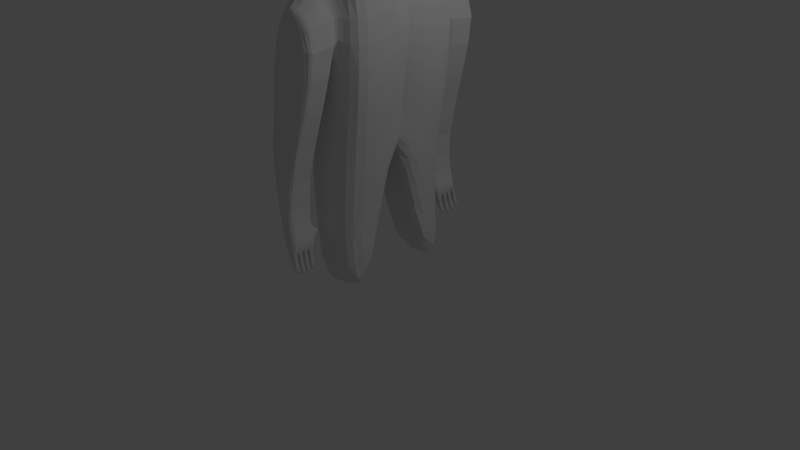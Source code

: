 # Source: Gubbe.blend  (saved by Blender 2.76.0; exported with 4.5.12 LTS)
import bpy
from mathutils import Matrix  # noqa: F401  (used for matrix-valued properties, if any)

bpy.ops.wm.read_factory_settings(use_empty=True)
scene = bpy.context.scene
scene.name = 'Scene'

# ---- collections
col_collection_1 = bpy.data.collections.new('Collection 1'); scene.collection.children.link(col_collection_1)

# ---- world
world_world = bpy.data.worlds.new('World'); scene.world = world_world
world_world.color = (0.05088, 0.05088, 0.05088)
world_world.use_sun_shadow = False
world_world.sun_shadow_jitter_overblur = 0.0
world_world.cycles.sampling_method = 'MANUAL'
world_world.cycles.sample_map_resolution = 256

# ---- cameras
cam_camera = bpy.data.cameras.new('Camera')
cam_camera.clip_end = 100.0
cam_camera.lens = 35.0
cam_camera.sensor_width = 32.0
cam_camera.sensor_height = 18.0
cam_camera.ortho_scale = 7.314
cam_camera.dof.focus_distance = 0.0
cam_camera.dof.aperture_fstop = 128.0

# ---- lights
light_lamp = bpy.data.lights.new('Lamp', 'POINT')
light_lamp.transmission_factor = 0.0
light_lamp.cutoff_distance = 30.0
light_lamp.energy = 100.0
light_lamp.shadow_buffer_clip_start = 1.001
light_lamp.shadow_soft_size = 0.1
light_lamp.shadow_maximum_resolution = 0.006
light_lamp.use_absolute_resolution = True
light_lamp.cycles.use_multiple_importance_sampling = False

# ---- meshes
me_sphere = bpy.data.meshes.new('Sphere')
me_sphere.from_pydata([(-0.1951, 0.0, 0.9808), (-0.3827, 0.0, 0.9239), (-0.5556, 0.0, 0.8315), (-0.7071, 0.0, 0.7071), (-0.8315, 0.0, 0.5556), (-0.9239, 0.0, 0.3827), (-0.9808, 0.0, 0.1951), (-1.0, 0.0, 7.55e-08), (-0.9808, 0.0, -0.1951), (-0.9239, 0.0, -0.3827), (-0.8315, 0.0, -0.5556), (-0.7071, 0.0, -0.7071), (-0.5556, 0.0, -0.8315), (-0.3827, 0.0, -0.9239), (-0.1951, 0.0, -0.9808), (-0.1913, 0.03806, 0.9808), (-0.3753, 0.07466, 0.9239), (-0.5449, 0.1084, 0.8315), (-0.6935, 0.1379, 0.7071), (-0.8155, 0.1622, 0.5556), (-0.9061, 0.1802, 0.3827), (-0.9619, 0.1913, 0.1951), (-0.9808, 0.1951, 7.55e-08), (-0.9619, 0.1913, -0.1951), (-0.9061, 0.1802, -0.3827), (-0.8155, 0.1622, -0.5556), (-0.6935, 0.1379, -0.7071), (-0.5449, 0.1084, -0.8315), (-0.3753, 0.07466, -0.9239), (-0.1913, 0.03806, -0.9808), (-0.1802, 0.07466, 0.9808), (-0.3536, 0.1464, 0.9239), (-0.5133, 0.2126, 0.8315), (-0.6533, 0.2706, 0.7071), (-0.7682, 0.3182, 0.5556), (-0.8536, 0.3536, 0.3827), (-0.9061, 0.3753, 0.1951), (-0.9239, 0.3827, 7.55e-08), (-0.9061, 0.3753, -0.1951), (-0.8536, 0.3536, -0.3827), (-0.7682, 0.3182, -0.5556), (-0.6533, 0.2706, -0.7071), (-0.5133, 0.2126, -0.8315), (-0.3536, 0.1464, -0.9239), (-0.1802, 0.07466, -0.9808), (-0.1622, 0.1084, 0.9808), (-0.3182, 0.2126, 0.9239), (-0.4619, 0.3087, 0.8315), (-0.5879, 0.3928, 0.7071), (-0.6913, 0.4619, 0.5556), (-0.7682, 0.5133, 0.3827), (-0.8155, 0.5449, 0.1951), (-0.8315, 0.5556, 7.55e-08), (-0.8155, 0.5449, -0.1951), (-0.7682, 0.5133, -0.3827), (-0.6913, 0.4619, -0.5556), (-0.5879, 0.3928, -0.7071), (-0.4619, 0.3087, -0.8315), (-0.3182, 0.2126, -0.9239), (-0.1622, 0.1084, -0.9808), (-0.1379, 0.1379, 0.9808), (-0.2706, 0.2706, 0.9239), (-0.3928, 0.3928, 0.8315), (-0.5, 0.5, 0.7071), (-0.5879, 0.5879, 0.5556), (-0.6533, 0.6533, 0.3827), (-0.6935, 0.6935, 0.1951), (-0.7071, 0.7071, 7.55e-08), (-0.6935, 0.6935, -0.1951), (-0.6533, 0.6533, -0.3827), (-0.5879, 0.5879, -0.5556), (-0.5, 0.5, -0.7071), (-0.3928, 0.3928, -0.8315), (-0.2706, 0.2706, -0.9239), (-0.1379, 0.1379, -0.9808), (-0.1084, 0.1622, 0.9808), (-0.2126, 0.3182, 0.9239), (-0.3087, 0.4619, 0.8315), (-0.3928, 0.5879, 0.7071), (-0.4619, 0.6913, 0.5556), (-0.5133, 0.7682, 0.3827), (-0.5449, 0.8155, 0.1951), (-0.5556, 0.8315, 7.55e-08), (-0.5449, 0.8155, -0.1951), (-0.5133, 0.7682, -0.3827), (-0.4619, 0.6913, -0.5556), (-0.3928, 0.5879, -0.7071), (-0.3087, 0.4619, -0.8315), (-0.2126, 0.3182, -0.9239), (-0.1084, 0.1622, -0.9808), (-0.07466, 0.1802, 0.9808), (-0.1464, 0.3536, 0.9239), (-0.2126, 0.5133, 0.8315), (-0.2706, 0.6533, 0.7071), (-0.3182, 0.7682, 0.5556), (-0.3536, 0.8536, 0.3827), (-0.3753, 0.9061, 0.1951), (-0.3827, 0.9239, 7.55e-08), (-0.3753, 0.9061, -0.1951), (-0.3536, 0.8536, -0.3827), (-0.3182, 0.7682, -0.5556), (-0.2706, 0.6533, -0.7071), (-0.2126, 0.5133, -0.8315), (-0.1464, 0.3536, -0.9239), (-0.07466, 0.1802, -0.9808), (-0.03806, 0.1913, 0.9808), (-0.07466, 0.3753, 0.9239), (-0.1084, 0.5449, 0.8315), (-0.1379, 0.6935, 0.7071), (-0.1622, 0.8155, 0.5556), (-0.1802, 0.9061, 0.3827), (-0.1913, 0.9619, 0.1951), (-0.1951, 0.9808, 7.55e-08), (-0.1913, 0.9619, -0.1951), (-0.1802, 0.9061, -0.3827), (-0.1622, 0.8155, -0.5556), (-0.1379, 0.6935, -0.7071), (-0.1084, 0.5449, -0.8315), (-0.07466, 0.3753, -0.9239), (-0.03806, 0.1913, -0.9808), (3.266e-07, 0.1951, 0.9808), (3.192e-07, 0.3827, 0.9239), (3.117e-07, 0.5556, 0.8315), (3.192e-07, 0.7071, 0.7071), (3.341e-07, 0.8315, 0.5556), (2.745e-07, 0.9239, 0.3827), (3.937e-07, 0.9808, 0.1951), (3.788e-07, 1.0, 7.55e-08), (3.937e-07, 0.9808, -0.1951), (2.298e-07, 0.9239, -0.3827), (3.341e-07, 0.8315, -0.5556), (3.192e-07, 0.7071, -0.7071), (3.415e-07, 0.5556, -0.8315), (3.043e-07, 0.3827, -0.9239), (3.08e-07, 0.1951, -0.9808), (0.03806, 0.1913, 0.9808), (0.07466, 0.3753, 0.9239), (0.1084, 0.5449, 0.8315), (0.138, 0.6935, 0.7071), (0.1622, 0.8155, 0.5556), (0.1802, 0.9061, 0.3827), (0.1913, 0.9619, 0.1951), (0.1951, 0.9808, 7.55e-08), (0.1913, 0.9619, -0.1951), (0.1802, 0.9061, -0.3827), (0.1622, 0.8155, -0.5556), (0.138, 0.6935, -0.7071), (0.1084, 0.5449, -0.8315), (0.07466, 0.3753, -0.9239), (0.03806, 0.1913, -0.9808), (0.07466, 0.1802, 0.9808), (0.1464, 0.3536, 0.9239), (0.2126, 0.5133, 0.8315), (0.2706, 0.6533, 0.7071), (0.3182, 0.7682, 0.5556), (0.3536, 0.8536, 0.3827), (0.3753, 0.9061, 0.1951), (0.3827, 0.9239, 7.55e-08), (0.3753, 0.9061, -0.1951), (0.3536, 0.8536, -0.3827), (0.3182, 0.7682, -0.5556), (0.2706, 0.6533, -0.7071), (0.2126, 0.5133, -0.8315), (0.1464, 0.3536, -0.9239), (0.07466, 0.1802, -0.9808), (0.1084, 0.1622, 0.9808), (0.2126, 0.3182, 0.9239), (0.3087, 0.4619, 0.8315), (0.3928, 0.5879, 0.7071), (0.4619, 0.6913, 0.5556), (0.5133, 0.7682, 0.3827), (0.5449, 0.8155, 0.1951), (0.5556, 0.8315, 7.55e-08), (0.5449, 0.8155, -0.1951), (0.5133, 0.7682, -0.3827), (0.4619, 0.6913, -0.5556), (0.3928, 0.5879, -0.7071), (0.3087, 0.4619, -0.8315), (0.2126, 0.3182, -0.9239), (0.1084, 0.1622, -0.9808), (0.138, 0.1379, 0.9808), (0.2706, 0.2706, 0.9239), (0.3928, 0.3928, 0.8315), (0.5, 0.5, 0.7071), (0.5879, 0.5879, 0.5556), (0.6533, 0.6533, 0.3827), (0.6935, 0.6935, 0.1951), (0.7071, 0.7071, 7.55e-08), (0.6935, 0.6935, -0.1951), (0.6533, 0.6533, -0.3827), (0.5879, 0.5879, -0.5556), (0.5, 0.5, -0.7071), (0.3928, 0.3928, -0.8315), (0.2706, 0.2706, -0.9239), (0.138, 0.1379, -0.9808), (0.1622, 0.1084, 0.9808), (0.3182, 0.2126, 0.9239), (0.4619, 0.3087, 0.8315), (0.5879, 0.3928, 0.7071), (0.6913, 0.4619, 0.5556), (0.7682, 0.5133, 0.3827), (0.8155, 0.5449, 0.1951), (0.8315, 0.5556, 7.55e-08), (0.8155, 0.5449, -0.1951), (0.7682, 0.5133, -0.3827), (0.6913, 0.4619, -0.5556), (0.5879, 0.3928, -0.7071), (0.4619, 0.3087, -0.8315), (0.3182, 0.2126, -0.9239), (0.1622, 0.1084, -0.9808), (0.1802, 0.07466, 0.9808), (0.3536, 0.1464, 0.9239), (0.5133, 0.2126, 0.8315), (0.6533, 0.2706, 0.7071), (0.7682, 0.3182, 0.5556), (0.8536, 0.3536, 0.3827), (0.9061, 0.3753, 0.1951), (0.9239, 0.3827, 7.55e-08), (0.9061, 0.3753, -0.1951), (0.8536, 0.3536, -0.3827), (0.7682, 0.3182, -0.5556), (0.6533, 0.2706, -0.7071), (0.5133, 0.2126, -0.8315), (0.3536, 0.1464, -0.9239), (0.1802, 0.07466, -0.9808), (0.1913, 0.03806, 0.9808), (0.3753, 0.07466, 0.9239), (0.5449, 0.1084, 0.8315), (0.6935, 0.1379, 0.7071), (0.8155, 0.1622, 0.5556), (0.9061, 0.1802, 0.3827), (0.9619, 0.1913, 0.1951), (0.9808, 0.1951, 7.55e-08), (0.9619, 0.1913, -0.1951), (0.9061, 0.1802, -0.3827), (0.8155, 0.1622, -0.5556), (0.6935, 0.1379, -0.7071), (0.5449, 0.1084, -0.8315), (0.3753, 0.07466, -0.9239), (0.1913, 0.03806, -0.9808), (0.1951, -7.212e-09, 0.9808), (0.3827, 4.122e-08, 0.9239), (0.5556, 2.632e-08, 0.8315), (0.7071, -2.584e-08, 0.7071), (0.8315, -8.544e-08, 0.5556), (0.9239, 6.357e-08, 0.3827), (0.9808, -8.544e-08, 0.1951), (1.0, -1.003e-07, 7.55e-08), (0.9808, -8.544e-08, -0.1951), (0.9239, 6.357e-08, -0.3827), (0.8315, -8.544e-08, -0.5556), (0.7071, -2.584e-08, -0.7071), (0.5556, -1.094e-08, -0.8315), (0.3827, 3.964e-09, -0.9239), (0.1951, 3.964e-09, -0.9808), (3.258e-07, 0.0, -1.0), (0.1913, -0.03806, 0.9808), (0.3753, -0.07466, 0.9239), (0.5449, -0.1084, 0.8315), (0.6935, -0.1379, 0.7071), (0.8155, -0.1622, 0.5556), (0.9061, -0.1802, 0.3827), (0.9619, -0.1913, 0.1951), (0.9808, -0.1951, 7.55e-08), (0.9619, -0.1913, -0.1951), (0.9061, -0.1802, -0.3827), (0.8155, -0.1622, -0.5556), (0.6935, -0.1379, -0.7071), (0.5449, -0.1084, -0.8315), (0.3753, -0.07466, -0.9239), (0.1913, -0.03806, -0.9808), (0.1802, -0.07466, 0.9808), (0.3536, -0.1464, 0.9239), (0.5133, -0.2126, 0.8315), (0.6533, -0.2706, 0.7071), (0.7682, -0.3182, 0.5556), (0.8536, -0.3536, 0.3827), (0.9061, -0.3753, 0.1951), (0.9239, -0.3827, 7.55e-08), (0.9061, -0.3753, -0.1951), (0.8536, -0.3536, -0.3827), (0.7682, -0.3182, -0.5556), (0.6533, -0.2706, -0.7071), (0.5133, -0.2126, -0.8315), (0.3536, -0.1464, -0.9239), (0.1802, -0.07466, -0.9808), (0.1622, -0.1084, 0.9808), (0.3182, -0.2126, 0.9239), (0.4619, -0.3087, 0.8315), (0.5879, -0.3928, 0.7071), (0.6913, -0.4619, 0.5556), (0.7682, -0.5133, 0.3827), (0.8155, -0.5449, 0.1951), (0.8315, -0.5556, 7.55e-08), (0.8155, -0.5449, -0.1951), (0.7682, -0.5133, -0.3827), (0.6913, -0.4619, -0.5556), (0.5879, -0.3928, -0.7071), (0.4619, -0.3087, -0.8315), (0.3182, -0.2126, -0.9239), (0.1622, -0.1084, -0.9808), (0.138, -0.1379, 0.9808), (0.2706, -0.2706, 0.9239), (0.3928, -0.3928, 0.8315), (0.5, -0.5, 0.7071), (0.5879, -0.5879, 0.5556), (0.6533, -0.6533, 0.3827), (0.6935, -0.6935, 0.1951), (0.7071, -0.7071, 7.55e-08), (0.6935, -0.6935, -0.1951), (0.6533, -0.6533, -0.3827), (0.5879, -0.5879, -0.5556), (0.5, -0.5, -0.7071), (0.3928, -0.3928, -0.8315), (0.2706, -0.2706, -0.9239), (0.1379, -0.1379, -0.9808), (0.1084, -0.1622, 0.9808), (0.2126, -0.3182, 0.9239), (0.3087, -0.4619, 0.8315), (0.3928, -0.5879, 0.7071), (0.4619, -0.6913, 0.5556), (0.5133, -0.7682, 0.3827), (0.5449, -0.8155, 0.1951), (0.5556, -0.8315, 7.55e-08), (0.5449, -0.8155, -0.1951), (0.5133, -0.7682, -0.3827), (0.4619, -0.6913, -0.5556), (0.3928, -0.5879, -0.7071), (0.3087, -0.4619, -0.8315), (0.2126, -0.3182, -0.9239), (0.1084, -0.1622, -0.9808), (0.07466, -0.1802, 0.9808), (0.1464, -0.3536, 0.9239), (0.2126, -0.5133, 0.8315), (0.2706, -0.6533, 0.7071), (0.3182, -0.7682, 0.5556), (0.3536, -0.8536, 0.3827), (0.3753, -0.9061, 0.1951), (0.3827, -0.9239, 7.55e-08), (0.3753, -0.9061, -0.1951), (0.3536, -0.8536, -0.3827), (0.3182, -0.7682, -0.5556), (0.2706, -0.6533, -0.7071), (0.2126, -0.5133, -0.8315), (0.1464, -0.3536, -0.9239), (0.07466, -0.1802, -0.9808), (0.03806, -0.1913, 0.9808), (0.07466, -0.3753, 0.9239), (0.1084, -0.5449, 0.8315), (0.1379, -0.6935, 0.7071), (0.1622, -0.8155, 0.5556), (0.1802, -0.9061, 0.3827), (0.1913, -0.9619, 0.1951), (0.1951, -0.9808, 7.55e-08), (0.1913, -0.9619, -0.1951), (0.1802, -0.9061, -0.3827), (0.1622, -0.8155, -0.5556), (0.1379, -0.6935, -0.7071), (0.1084, -0.5449, -0.8315), (0.07466, -0.3753, -0.9239), (0.03806, -0.1913, -0.9808), (3.117e-07, -0.1951, 0.9808), (2.819e-07, -0.3827, 0.9239), (2.819e-07, -0.5556, 0.8315), (1.851e-07, -0.7071, 0.7071), (1.404e-07, -0.8315, 0.5556), (3.192e-07, -0.9239, 0.3827), (9.567e-08, -0.9808, 0.1951), (1.404e-07, -1.0, 7.55e-08), (9.567e-08, -0.9808, -0.1951), (3.192e-07, -0.9239, -0.3827), (1.404e-07, -0.8315, -0.5556), (1.851e-07, -0.7071, -0.7071), (2.596e-07, -0.5556, -0.8315), (2.521e-07, -0.3827, -0.9239), (3.155e-07, -0.1951, -0.9808), (-0.03806, -0.1913, 0.9808), (-0.07466, -0.3753, 0.9239), (-0.1084, -0.5449, 0.8315), (-0.1379, -0.6935, 0.7071), (-0.1622, -0.8155, 0.5556), (-0.1802, -0.9061, 0.3827), (-0.1913, -0.9619, 0.1951), (-0.1951, -0.9808, 7.55e-08), (-0.1913, -0.9619, -0.1951), (-0.1802, -0.9061, -0.3827), (-0.1622, -0.8155, -0.5556), (-0.1379, -0.6935, -0.7071), (-0.1084, -0.5449, -0.8315), (-0.07466, -0.3753, -0.9239), (-0.03806, -0.1913, -0.9808), (-0.07466, -0.1802, 0.9808), (-0.1464, -0.3536, 0.9239), (-0.2126, -0.5133, 0.8315), (-0.2706, -0.6533, 0.7071), (-0.3182, -0.7682, 0.5556), (-0.3536, -0.8536, 0.3827), (-0.3753, -0.9061, 0.1951), (-0.3827, -0.9239, 7.55e-08), (-0.3753, -0.9061, -0.1951), (-0.3536, -0.8536, -0.3827), (-0.3182, -0.7682, -0.5556), (-0.2706, -0.6533, -0.7071), (-0.2126, -0.5133, -0.8315), (-0.1464, -0.3536, -0.9239), (-0.07466, -0.1802, -0.9808), (-0.1084, -0.1622, 0.9808), (-0.2126, -0.3182, 0.9239), (-0.3087, -0.4619, 0.8315), (-0.3928, -0.5879, 0.7071), (-0.4619, -0.6913, 0.5556), (-0.5133, -0.7682, 0.3827), (-0.5449, -0.8155, 0.1951), (-0.5556, -0.8315, 7.55e-08), (-0.5449, -0.8155, -0.1951), (-0.5133, -0.7682, -0.3827), (-0.4619, -0.6913, -0.5556), (-0.3928, -0.5879, -0.7071), (-0.3087, -0.4619, -0.8315), (-0.2126, -0.3182, -0.9239), (-0.1084, -0.1622, -0.9808), (-0.1379, -0.1379, 0.9808), (-0.2706, -0.2706, 0.9239), (-0.3928, -0.3928, 0.8315), (-0.5, -0.5, 0.7071), (-0.5879, -0.5879, 0.5556), (-0.6533, -0.6533, 0.3827), (-0.6935, -0.6935, 0.1951), (-0.7071, -0.7071, 7.55e-08), (-0.6935, -0.6935, -0.1951), (-0.6533, -0.6533, -0.3827), (-0.5879, -0.5879, -0.5556), (-0.5, -0.5, -0.7071), (-0.3928, -0.3928, -0.8315), (-0.2706, -0.2706, -0.9239), (-0.1379, -0.1379, -0.9808), (-0.1622, -0.1084, 0.9808), (-0.3182, -0.2126, 0.9239), (-0.4619, -0.3087, 0.8315), (-0.5879, -0.3928, 0.7071), (-0.6913, -0.4619, 0.5556), (-0.7682, -0.5133, 0.3827), (-0.8155, -0.5449, 0.1951), (-0.8315, -0.5556, 7.55e-08), (-0.8155, -0.5449, -0.1951), (-0.7682, -0.5133, -0.3827), (-0.6913, -0.4619, -0.5556), (-0.5879, -0.3928, -0.7071), (-0.4619, -0.3087, -0.8315), (-0.3182, -0.2126, -0.9239), (-0.1622, -0.1084, -0.9808), (2.48e-08, -1.247e-07, 1.0), (-0.1802, -0.07466, 0.9808), (-0.3536, -0.1464, 0.9239), (-0.5133, -0.2126, 0.8315), (-0.6533, -0.2706, 0.7071), (-0.7682, -0.3182, 0.5556), (-0.8536, -0.3536, 0.3827), (-0.9061, -0.3753, 0.1951), (-0.9239, -0.3827, 7.55e-08), (-0.9061, -0.3753, -0.1951), (-0.8536, -0.3536, -0.3827), (-0.7682, -0.3182, -0.5556), (-0.6533, -0.2706, -0.7071), (-0.5133, -0.2126, -0.8315), (-0.3536, -0.1464, -0.9239), (-0.1802, -0.07466, -0.9808), (-0.1913, -0.03806, 0.9808), (-0.3753, -0.07466, 0.9239), (-0.5449, -0.1084, 0.8315), (-0.6935, -0.1379, 0.7071), (-0.8155, -0.1622, 0.5556), (-0.9061, -0.1802, 0.3827), (-0.9619, -0.1913, 0.1951), (-0.9808, -0.1951, 7.55e-08), (-0.9619, -0.1913, -0.1951), (-0.9061, -0.1802, -0.3827), (-0.8155, -0.1622, -0.5556), (-0.6935, -0.1379, -0.7071), (-0.5449, -0.1084, -0.8315), (-0.3753, -0.07466, -0.9239), (-0.1913, -0.03806, -0.9808)], [], [(4, 3, 18, 19), (12, 11, 26, 27), (5, 4, 19, 20), (13, 12, 27, 28), (6, 5, 20, 21), (14, 13, 28, 29), (7, 6, 21, 22), (8, 7, 22, 23), (1, 0, 15, 16), (9, 8, 23, 24), (2, 1, 16, 17), (10, 9, 24, 25), (3, 2, 17, 18), (11, 10, 25, 26), (25, 24, 39, 40), (18, 17, 32, 33), (26, 25, 40, 41), (19, 18, 33, 34), (27, 26, 41, 42), (20, 19, 34, 35), (28, 27, 42, 43), (21, 20, 35, 36), (29, 28, 43, 44), (22, 21, 36, 37), (23, 22, 37, 38), (16, 15, 30, 31), (24, 23, 38, 39), (17, 16, 31, 32), (44, 43, 58, 59), (37, 36, 51, 52), (38, 37, 52, 53), (31, 30, 45, 46), (39, 38, 53, 54), (32, 31, 46, 47), (40, 39, 54, 55), (33, 32, 47, 48), (41, 40, 55, 56), (34, 33, 48, 49), (42, 41, 56, 57), (35, 34, 49, 50), (43, 42, 57, 58), (36, 35, 50, 51), (56, 55, 70, 71), (49, 48, 63, 64), (57, 56, 71, 72), (50, 49, 64, 65), (58, 57, 72, 73), (51, 50, 65, 66), (59, 58, 73, 74), (52, 51, 66, 67), (53, 52, 67, 68), (46, 45, 60, 61), (54, 53, 68, 69), (47, 46, 61, 62), (55, 54, 69, 70), (48, 47, 62, 63), (68, 67, 82, 83), (61, 60, 75, 76), (69, 68, 83, 84), (62, 61, 76, 77), (70, 69, 84, 85), (63, 62, 77, 78), (71, 70, 85, 86), (64, 63, 78, 79), (72, 71, 86, 87), (65, 64, 79, 80), (73, 72, 87, 88), (66, 65, 80, 81), (74, 73, 88, 89), (67, 66, 81, 82), (79, 78, 93, 94), (87, 86, 101, 102), (80, 79, 94, 95), (88, 87, 102, 103), (81, 80, 95, 96), (89, 88, 103, 104), (82, 81, 96, 97), (83, 82, 97, 98), (76, 75, 90, 91), (84, 83, 98, 99), (77, 76, 91, 92), (85, 84, 99, 100), (78, 77, 92, 93), (86, 85, 100, 101), (98, 97, 112, 113), (91, 90, 105, 106), (99, 98, 113, 114), (92, 91, 106, 107), (100, 99, 114, 115), (93, 92, 107, 108), (101, 100, 115, 116), (94, 93, 108, 109), (102, 101, 116, 117), (95, 94, 109, 110), (103, 102, 117, 118), (96, 95, 110, 111), (104, 103, 118, 119), (97, 96, 111, 112), (117, 116, 131, 132), (110, 109, 124, 125), (118, 117, 132, 133), (111, 110, 125, 126), (119, 118, 133, 134), (112, 111, 126, 127), (113, 112, 127, 128), (106, 105, 120, 121), (114, 113, 128, 129), (107, 106, 121, 122), (115, 114, 129, 130), (108, 107, 122, 123), (116, 115, 130, 131), (109, 108, 123, 124), (121, 120, 135, 136), (129, 128, 143, 144), (122, 121, 136, 137), (130, 129, 144, 145), (123, 122, 137, 138), (131, 130, 145, 146), (124, 123, 138, 139), (132, 131, 146, 147), (125, 124, 139, 140), (133, 132, 147, 148), (126, 125, 140, 141), (134, 133, 148, 149), (127, 126, 141, 142), (128, 127, 142, 143), (140, 139, 154, 155), (148, 147, 162, 163), (141, 140, 155, 156), (149, 148, 163, 164), (142, 141, 156, 157), (143, 142, 157, 158), (136, 135, 150, 151), (144, 143, 158, 159), (137, 136, 151, 152), (145, 144, 159, 160), (138, 137, 152, 153), (146, 145, 160, 161), (139, 138, 153, 154), (147, 146, 161, 162), (159, 158, 173, 174), (152, 151, 166, 167), (160, 159, 174, 175), (153, 152, 167, 168), (161, 160, 175, 176), (154, 153, 168, 169), (162, 161, 176, 177), (155, 154, 169, 170), (163, 162, 177, 178), (156, 155, 170, 171), (164, 163, 178, 179), (157, 156, 171, 172), (158, 157, 172, 173), (151, 150, 165, 166), (178, 177, 192, 193), (171, 170, 185, 186), (179, 178, 193, 194), (172, 171, 186, 187), (173, 172, 187, 188), (166, 165, 180, 181), (174, 173, 188, 189), (167, 166, 181, 182), (175, 174, 189, 190), (168, 167, 182, 183), (176, 175, 190, 191), (169, 168, 183, 184), (177, 176, 191, 192), (170, 169, 184, 185), (190, 189, 204, 205), (183, 182, 197, 198), (191, 190, 205, 206), (184, 183, 198, 199), (192, 191, 206, 207), (185, 184, 199, 200), (193, 192, 207, 208), (186, 185, 200, 201), (194, 193, 208, 209), (187, 186, 201, 202), (188, 187, 202, 203), (181, 180, 195, 196), (189, 188, 203, 204), (182, 181, 196, 197), (209, 208, 223, 224), (202, 201, 216, 217), (203, 202, 217, 218), (196, 195, 210, 211), (204, 203, 218, 219), (197, 196, 211, 212), (205, 204, 219, 220), (198, 197, 212, 213), (206, 205, 220, 221), (199, 198, 213, 214), (207, 206, 221, 222), (200, 199, 214, 215), (208, 207, 222, 223), (201, 200, 215, 216), (213, 212, 227, 228), (221, 220, 235, 236), (214, 213, 228, 229), (222, 221, 236, 237), (215, 214, 229, 230), (223, 222, 237, 238), (216, 215, 230, 231), (224, 223, 238, 239), (217, 216, 231, 232), (218, 217, 232, 233), (211, 210, 225, 226), (219, 218, 233, 234), (212, 211, 226, 227), (220, 219, 234, 235), (232, 231, 246, 247), (233, 232, 247, 248), (226, 225, 240, 241), (234, 233, 248, 249), (227, 226, 241, 242), (235, 234, 249, 250), (228, 227, 242, 243), (236, 235, 250, 251), (229, 228, 243, 244), (237, 236, 251, 252), (230, 229, 244, 245), (238, 237, 252, 253), (231, 230, 245, 246), (239, 238, 253, 254), (251, 250, 266, 267), (244, 243, 259, 260), (252, 251, 267, 268), (245, 244, 260, 261), (253, 252, 268, 269), (246, 245, 261, 262), (254, 253, 269, 270), (247, 246, 262, 263), (248, 247, 263, 264), (241, 240, 256, 257), (249, 248, 264, 265), (242, 241, 257, 258), (250, 249, 265, 266), (243, 242, 258, 259), (264, 263, 278, 279), (257, 256, 271, 272), (265, 264, 279, 280), (258, 257, 272, 273), (266, 265, 280, 281), (259, 258, 273, 274), (267, 266, 281, 282), (260, 259, 274, 275), (268, 267, 282, 283), (261, 260, 275, 276), (269, 268, 283, 284), (262, 261, 276, 277), (270, 269, 284, 285), (263, 262, 277, 278), (275, 274, 289, 290), (283, 282, 297, 298), (276, 275, 290, 291), (284, 283, 298, 299), (277, 276, 291, 292), (285, 284, 299, 300), (278, 277, 292, 293), (279, 278, 293, 294), (272, 271, 286, 287), (280, 279, 294, 295), (273, 272, 287, 288), (281, 280, 295, 296), (274, 273, 288, 289), (282, 281, 296, 297), (294, 293, 308, 309), (287, 286, 301, 302), (295, 294, 309, 310), (288, 287, 302, 303), (296, 295, 310, 311), (289, 288, 303, 304), (297, 296, 311, 312), (290, 289, 304, 305), (298, 297, 312, 313), (291, 290, 305, 306), (299, 298, 313, 314), (292, 291, 306, 307), (300, 299, 314, 315), (293, 292, 307, 308), (313, 312, 327, 328), (306, 305, 320, 321), (314, 313, 328, 329), (307, 306, 321, 322), (315, 314, 329, 330), (308, 307, 322, 323), (309, 308, 323, 324), (302, 301, 316, 317), (310, 309, 324, 325), (303, 302, 317, 318), (311, 310, 325, 326), (304, 303, 318, 319), (312, 311, 326, 327), (305, 304, 319, 320), (325, 324, 339, 340), (318, 317, 332, 333), (326, 325, 340, 341), (319, 318, 333, 334), (327, 326, 341, 342), (320, 319, 334, 335), (328, 327, 342, 343), (321, 320, 335, 336), (329, 328, 343, 344), (322, 321, 336, 337), (330, 329, 344, 345), (323, 322, 337, 338), (324, 323, 338, 339), (317, 316, 331, 332), (344, 343, 358, 359), (337, 336, 351, 352), (345, 344, 359, 360), (338, 337, 352, 353), (339, 338, 353, 354), (332, 331, 346, 347), (340, 339, 354, 355), (333, 332, 347, 348), (341, 340, 355, 356), (334, 333, 348, 349), (342, 341, 356, 357), (335, 334, 349, 350), (343, 342, 357, 358), (336, 335, 350, 351), (348, 347, 362, 363), (356, 355, 370, 371), (349, 348, 363, 364), (357, 356, 371, 372), (350, 349, 364, 365), (358, 357, 372, 373), (351, 350, 365, 366), (359, 358, 373, 374), (352, 351, 366, 367), (360, 359, 374, 375), (353, 352, 367, 368), (354, 353, 368, 369), (347, 346, 361, 362), (355, 354, 369, 370), (367, 366, 381, 382), (375, 374, 389, 390), (368, 367, 382, 383), (369, 368, 383, 384), (362, 361, 376, 377), (370, 369, 384, 385), (363, 362, 377, 378), (371, 370, 385, 386), (364, 363, 378, 379), (372, 371, 386, 387), (365, 364, 379, 380), (373, 372, 387, 388), (366, 365, 380, 381), (374, 373, 388, 389), (386, 385, 400, 401), (379, 378, 393, 394), (387, 386, 401, 402), (380, 379, 394, 395), (388, 387, 402, 403), (381, 380, 395, 396), (389, 388, 403, 404), (382, 381, 396, 397), (390, 389, 404, 405), (383, 382, 397, 398), (384, 383, 398, 399), (377, 376, 391, 392), (385, 384, 399, 400), (378, 377, 392, 393), (405, 404, 419, 420), (398, 397, 412, 413), (399, 398, 413, 414), (392, 391, 406, 407), (400, 399, 414, 415), (393, 392, 407, 408), (401, 400, 415, 416), (394, 393, 408, 409), (402, 401, 416, 417), (395, 394, 409, 410), (403, 402, 417, 418), (396, 395, 410, 411), (404, 403, 418, 419), (397, 396, 411, 412), (409, 408, 423, 424), (417, 416, 431, 432), (410, 409, 424, 425), (418, 417, 432, 433), (411, 410, 425, 426), (419, 418, 433, 434), (412, 411, 426, 427), (420, 419, 434, 435), (413, 412, 427, 428), (414, 413, 428, 429), (407, 406, 421, 422), (415, 414, 429, 430), (408, 407, 422, 423), (416, 415, 430, 431), (428, 427, 442, 443), (429, 428, 443, 444), (422, 421, 436, 437), (430, 429, 444, 445), (423, 422, 437, 438), (431, 430, 445, 446), (424, 423, 438, 439), (432, 431, 446, 447), (425, 424, 439, 440), (433, 432, 447, 448), (426, 425, 440, 441), (434, 433, 448, 449), (427, 426, 441, 442), (435, 434, 449, 450), (447, 446, 462, 463), (440, 439, 455, 456), (448, 447, 463, 464), (441, 440, 456, 457), (449, 448, 464, 465), (442, 441, 457, 458), (450, 449, 465, 466), (443, 442, 458, 459), (444, 443, 459, 460), (437, 436, 452, 453), (445, 444, 460, 461), (438, 437, 453, 454), (446, 445, 461, 462), (439, 438, 454, 455), (460, 459, 474, 475), (453, 452, 467, 468), (461, 460, 475, 476), (454, 453, 468, 469), (462, 461, 476, 477), (455, 454, 469, 470), (463, 462, 477, 478), (456, 455, 470, 471), (464, 463, 478, 479), (457, 456, 471, 472), (465, 464, 479, 480), (458, 457, 472, 473), (466, 465, 480, 481), (459, 458, 473, 474), (0, 451, 15), (255, 14, 29), (15, 451, 30), (255, 29, 44), (30, 451, 45), (255, 44, 59), (45, 451, 60), (255, 59, 74), (60, 451, 75), (255, 74, 89), (75, 451, 90), (255, 89, 104), (90, 451, 105), (255, 104, 119), (105, 451, 120), (255, 119, 134), (120, 451, 135), (255, 134, 149), (135, 451, 150), (255, 149, 164), (150, 451, 165), (255, 164, 179), (165, 451, 180), (255, 179, 194), (180, 451, 195), (255, 194, 209), (195, 451, 210), (255, 209, 224), (210, 451, 225), (255, 224, 239), (225, 451, 240), (255, 239, 254), (240, 451, 256), (255, 254, 270), (256, 451, 271), (255, 270, 285), (271, 451, 286), (255, 285, 300), (286, 451, 301), (255, 300, 315), (301, 451, 316), (255, 315, 330), (316, 451, 331), (255, 330, 345), (331, 451, 346), (255, 345, 360), (346, 451, 361), (255, 360, 375), (361, 451, 376), (255, 375, 390), (376, 451, 391), (255, 390, 405), (391, 451, 406), (255, 405, 420), (406, 451, 421), (255, 420, 435), (421, 451, 436), (255, 435, 450), (436, 451, 452), (255, 450, 466), (255, 466, 481), (452, 451, 467), (479, 478, 11, 12), (472, 471, 4, 5), (480, 479, 12, 13), (473, 472, 5, 6), (481, 480, 13, 14), (474, 473, 6, 7), (467, 451, 0), (255, 481, 14), (475, 474, 7, 8), (468, 467, 0, 1), (476, 475, 8, 9), (469, 468, 1, 2), (477, 476, 9, 10), (470, 469, 2, 3), (478, 477, 10, 11), (471, 470, 3, 4)])
me_sphere.use_remesh_preserve_volume = False
me_sphere.use_remesh_preserve_attributes = False
me_sphere.use_mirror_vertex_groups = False
me_sphere.update()
me_cube_001 = bpy.data.meshes.new('Cube.001')
me_cube_001.from_pydata([(-0.09965, -2.892, 0.8878), (-0.4592, 0.7334, 0.9584), (0.4184, -2.87, 0.8511), (0.4028, 0.6981, 0.8524), (-0.237, -1.195, -0.1525), (0.4481, 0.7898, -0.0291), (0.3188, -1.258, -0.1345), (-0.4342, 0.4297, 0.9768), (0.5107, 0.2378, 0.8891), (0.5441, 0.3238, -0.00145), (-0.4845, 0.5001, -0.003953), (-0.2106, -1.593, 0.2295), (-0.4901, 0.7955, 0.2568), (0.4465, 0.8079, 0.2187), (0.3945, -1.734, 0.2241), (-0.4826, 0.4802, 0.2593), (0.5668, 0.297, 0.2427), (-0.1336, -2.706, 0.5919), (-0.4761, 0.7737, 0.6552), (0.4236, 0.7614, 0.5775), (0.4347, -2.695, 0.5797), (-0.4809, 0.452, 0.6501), (0.5554, 0.2589, 0.5841), (0.4107, -1.552, 0.8615), (-0.3298, -0.6263, -0.0228), (-0.2829, -1.43, 0.9141), (0.4565, -0.8195, -0.03625), (-0.3187, -0.8781, 0.1989), (0.4741, -1.041, 0.1621), (0.4797, -1.329, 0.5315), (-0.3375, -1.188, 0.5625), (-0.2514, 0.7813, 0.9948), (0.06294, -2.992, 0.9237), (-0.06386, -1.283, -0.1202), (-0.276, 0.9052, -0.05901), (-0.3011, 0.4039, 1.083), (-0.2796, 0.9127, 0.2197), (-0.01728, -1.825, 0.2233), (0.0686, -2.882, 0.5894), (-0.2619, 0.9153, 0.6427), (-0.08523, -1.497, 1.025), (-0.3782, -0.04638, 0.9686), (0.5559, -0.08227, -0.001209), (0.576, -0.1601, 0.2546), (0.5735, -0.2531, 0.5874), (0.5274, -0.2881, 0.895), (-0.4275, 0.1613, -0.004552), (-0.4257, 0.1019, 0.2692), (-0.4267, 0.005921, 0.6407), (-0.1497, -0.09552, 1.075), (0.1657, 0.7673, 0.9398), (0.1323, -1.294, -0.1112), (0.228, -1.891, 0.2235), (0.3022, -2.841, 0.5849), (0.2925, -2.963, 0.9007), (0.3922, 0.2618, 1.017), (0.1851, 0.9575, 0.1942), (0.1431, 0.9545, 0.6009), (0.2258, -1.555, 0.9986), (0.3141, -0.2223, 1.036), (0.2065, 0.152, 1.645), (0.05017, 0.1541, 1.658), (0.08155, 0.334, 1.635), (-0.02559, -0.2989, 1.699), (0.2267, -0.3338, 1.671), (0.1489, 0.3318, 1.629), (-0.1348, 0.6631, 1.131), (0.1142, 0.6264, 1.1), (0.3378, 0.2543, 1.099), (0.2368, -0.288, 1.138), (-0.1273, -0.2106, 1.172), (-0.2232, 0.3624, 1.16), (0.08946, -1.188, 1.688), (-0.17, -1.205, 1.725), (0.03964, -1.183, 1.247), (-0.1753, -1.188, 1.267), (0.0217, -1.936, 1.708), (-0.09646, -1.995, 1.747), (-0.009776, -1.934, 1.303), (-0.1187, -1.978, 1.323), (0.111, -2.419, 1.736), (0.03911, -2.456, 1.757), (0.06512, -2.413, 1.329), (0.009257, -2.437, 1.344), (0.04577, 0.3672, 1.605), (0.3127, 0.1717, 1.589), (-0.06078, 0.1743, 1.625), (0.1673, 0.3651, 1.593), (0.3434, -0.3527, 1.591), (-0.1717, -0.2815, 1.644), (0.1479, -1.178, 1.606), (-0.2455, -1.212, 1.654), (0.03796, -1.917, 1.642), (-0.1284, -1.999, 1.687), (0.1156, -2.42, 1.679), (0.02722, -2.463, 1.705), (0.1699, 0.3925, 1.535), (0.3538, -0.356, 1.526), (-0.2067, -0.2785, 1.583), (0.1424, -1.179, 1.561), (-0.249, -1.212, 1.608), (0.03368, -1.915, 1.601), (-0.1316, -1.995, 1.644), (0.114, -2.427, 1.635), (0.02621, -2.47, 1.66), (0.01573, 0.3938, 1.551), (0.3428, 0.1908, 1.521), (-0.1139, 0.1947, 1.569), (0.1619, 0.425, 1.47), (0.3476, -0.3561, 1.463), (-0.218, -0.2786, 1.521), (0.1371, -1.18, 1.501), (-0.2545, -1.212, 1.548), (0.03085, -1.913, 1.543), (-0.1373, -1.992, 1.586), (0.1108, -2.431, 1.579), (0.02386, -2.474, 1.604), (-0.006807, 0.428, 1.489), (0.344, 0.2032, 1.453), (-0.1384, 0.2148, 1.506), (0.1508, 0.4701, 1.404), (0.3419, -0.3553, 1.403), (-0.2256, -0.2779, 1.461), (0.1333, -1.182, 1.455), (-0.2582, -1.212, 1.503), (0.02859, -1.913, 1.5), (-0.1409, -1.992, 1.544), (0.1074, -2.435, 1.535), (0.02071, -2.477, 1.56), (-0.02921, 0.4797, 1.424), (0.3423, 0.2134, 1.388), (-0.1557, 0.2418, 1.443), (0.1384, 0.5181, 1.335), (0.3369, -0.3536, 1.339), (-0.2333, -0.275, 1.398), (0.1284, -1.183, 1.395), (-0.2629, -1.211, 1.442), (0.02552, -1.915, 1.442), (-0.1456, -1.992, 1.485), (0.1042, -2.439, 1.479), (0.01807, -2.48, 1.503), (-0.05453, 0.5401, 1.358), (0.3401, 0.2217, 1.319), (-0.1739, 0.2758, 1.377), (0.1267, 0.5538, 1.264), (0.3326, -0.3511, 1.273), (-0.2405, -0.2691, 1.332), (0.125, -1.183, 1.343), (-0.2661, -1.208, 1.39), (0.02294, -1.916, 1.394), (-0.1492, -1.993, 1.437), (0.1005, -2.441, 1.429), (0.01473, -2.482, 1.454), (-0.079, 0.5876, 1.289), (0.3374, 0.2287, 1.249), (-0.1921, 0.3063, 1.308), (0.1168, 0.5809, 1.188), (0.3213, -0.344, 1.2), (-0.2349, -0.2554, 1.257), (0.1169, -1.183, 1.276), (-0.2615, -1.202, 1.318), (0.02037, -1.919, 1.33), (-0.1531, -1.993, 1.369), (0.09518, -2.443, 1.363), (0.01202, -2.483, 1.387), (-0.1012, 0.6195, 1.216), (0.3357, 0.2375, 1.172), (-0.2074, 0.3305, 1.235), (-0.06887, -2.255, 1.304), (-0.0362, -2.22, 1.751), (0.05102, -2.179, 1.725), (0.02359, -2.21, 1.277), (0.07509, -2.168, 1.658), (-0.06885, -2.236, 1.703), (0.07183, -2.17, 1.612), (-0.07179, -2.239, 1.655), (0.0689, -2.174, 1.557), (-0.07472, -2.242, 1.601), (0.06655, -2.177, 1.512), (-0.07727, -2.245, 1.554), (0.06373, -2.181, 1.457), (-0.08006, -2.248, 1.501), (0.06117, -2.185, 1.406), (-0.08267, -2.253, 1.448), (0.05739, -2.19, 1.342), (-0.08507, -2.257, 1.385), (0.1495, -2.541, 1.738), (0.1045, -2.576, 1.76), (0.1474, -2.544, 1.694), (0.1019, -2.58, 1.715), (0.1275, -2.569, 1.428), (0.0822, -2.602, 1.447), (0.1251, -2.572, 1.382), (0.07969, -2.605, 1.402), (0.1404, -2.573, 1.536), (0.09562, -2.607, 1.556), (0.1381, -2.576, 1.496), (0.09349, -2.61, 1.516), (0.1488, -2.562, 1.636), (0.1046, -2.597, 1.657), (0.1465, -2.565, 1.596), (0.1025, -2.6, 1.616), (0.1766, -2.617, 1.736), (0.1554, -2.644, 1.752), (0.1746, -2.619, 1.705), (0.1536, -2.645, 1.72), (0.1797, -2.644, 1.636), (0.1584, -2.67, 1.651), (0.1779, -2.646, 1.607), (0.1567, -2.672, 1.622), (0.1717, -2.663, 1.537), (0.1497, -2.688, 1.551), (0.1699, -2.665, 1.508), (0.148, -2.69, 1.523), (0.1522, -2.649, 1.427), (0.1287, -2.673, 1.441), (0.1505, -2.651, 1.395), (0.1268, -2.675, 1.409), (-0.03661, -2.373, 1.306), (0.05404, -2.332, 1.282), (0.1119, -2.288, 1.667), (-0.04043, -2.358, 1.71), (0.1105, -2.291, 1.618), (-0.04438, -2.363, 1.66), (0.1075, -2.295, 1.565), (-0.04659, -2.366, 1.608), (0.1049, -2.299, 1.518), (-0.04894, -2.37, 1.56), (0.1022, -2.303, 1.464), (-0.05143, -2.373, 1.507), (0.09977, -2.306, 1.412), (-0.05412, -2.377, 1.454), (0.09494, -2.312, 1.348), (-0.05545, -2.381, 1.39), (-0.003457, -2.338, 1.754), (0.08082, -2.3, 1.731), (-0.0098, -2.273, 1.17), (-0.06749, -2.302, 1.189), (-0.05337, -2.349, 1.193), (0.003916, -2.322, 1.175), (0.3886, -2.32, 0.8814), (-0.3071, -1.039, -0.1407), (-0.2943, -1.239, 0.1444), (-0.2769, -1.875, 0.5717), (-0.223, -2.265, 0.9212), (0.4157, -1.138, -0.1326), (0.4492, -1.377, 0.1674), (0.4437, -1.998, 0.563), (-0.05115, -2.32, 1.031), (0.2219, -2.346, 1.01), (0.473, -0.8873, 0.8738), (-0.3746, -0.2072, -0.009284), (-0.3736, -0.3459, 0.2683), (-0.3742, -0.5716, 0.632), (-0.1036, -0.762, 1.04), (-0.325, -0.6992, 0.9508), (0.5189, -0.4263, -0.002737), (0.5425, -0.5718, 0.248), (0.5343, -0.7881, 0.5818), (0.267, -0.8534, 1.006), (-0.1087, -2.856, 0.7712), (-0.4563, 0.6146, 0.9761), (0.3171, 0.7448, 0.886), (0.4123, -2.689, 0.886), (-0.03537, -2.97, 0.9158), (-0.499, 0.8033, 0.0009472), (0.4525, 0.8209, -0.003077), (0.3511, -1.424, 0.04336), (0.232, -1.28, -0.1203), (-0.2901, -1.135, -0.1675), (-0.4066, 0.2109, 0.9732), (0.4633, 0.5043, 0.879), (0.5584, 0.1103, -0.0007495), (-0.5022, 0.6578, -0.009627), (-0.4844, 0.4926, 0.1094), (0.5445, 0.3115, -0.002862), (-0.3718, 0.4167, 1.043), (-0.2164, -1.34, 0.03754), (-0.4794, 0.7828, 0.4501), (0.4358, 0.7833, 0.3961), (0.4012, -2.243, 0.3967), (-0.4816, 0.4649, 0.4452), (0.5629, 0.2783, 0.4066), (0.5275, 0.5606, 0.227), (-0.2656, -1.411, 0.2127), (-0.5042, 0.6558, 0.2497), (-0.4166, 0.8766, 0.2533), (0.5801, 0.05544, 0.2516), (0.3254, -1.854, 0.2247), (-0.1752, -2.186, 0.3985), (-0.4755, 0.7632, 0.8458), (0.4121, 0.7404, 0.745), (0.4309, -2.833, 0.7451), (-0.4721, 0.443, 0.8464), (0.5427, 0.2435, 0.756), (0.3873, -2.801, 0.5812), (0.5741, -0.001111, 0.5866), (-0.3978, 0.8597, 0.6516), (-0.499, 0.6371, 0.6558), (-0.2178, -2.338, 0.5938), (0.5101, 0.5255, 0.5804), (0.4387, -1.211, 0.8635), (-0.3524, -0.4047, -0.01186), (-0.2625, -1.834, 0.9129), (0.43, -1.01, -0.08616), (-0.3473, -0.5949, 0.2562), (0.4567, -1.208, 0.1194), (0.4641, -1.614, 0.5391), (-0.3499, -0.893, 0.6143), (-0.3226, -1.336, 0.7629), (0.4546, -1.47, 0.716), (0.4809, -1.181, 0.3195), (-0.3287, -1.033, 0.3443), (-0.2069, -1.471, 0.9985), (-0.3219, -0.7123, 0.0863), (0.4687, -0.9075, 0.05649), (-0.3916, 0.7609, 0.9777), (0.1797, -2.978, 0.9149), (-0.1567, -1.242, -0.1308), (0.06442, 0.3517, 1.624), (-0.05584, 0.9362, 0.204), (-0.1266, -1.74, 0.2265), (-0.03608, -2.853, 0.5892), (-0.06577, 0.9515, 0.6242), (0.0739, -1.526, 1.019), (0.004767, -2.728, 1.015), (-0.266, 0.889, 0.8416), (0.08378, -3.046, 0.7767), (0.01635, -2.407, 0.3956), (-0.2642, 0.9219, 0.4366), (-0.08804, -1.127, 1.032), (-0.295, 0.9053, -0.003976), (-0.04585, -1.44, 0.07702), (-0.3012, 0.6001, 1.058), (-0.3529, -0.3533, 0.9628), (0.5409, -0.2578, -0.001788), (0.5624, -0.3634, 0.2539), (0.5601, -0.5124, 0.5869), (0.5316, -0.02575, 0.8937), (-0.4573, 0.3339, -0.002649), (-0.4538, 0.2975, 0.2655), (-0.4539, 0.243, 0.6446), (-0.26, 0.1827, 1.088), (0.08713, -0.2218, 1.064), (0.5697, -0.1198, 0.1179), (0.5771, -0.2074, 0.4139), (0.5618, -0.2836, 0.7581), (-0.417, -0.02567, 0.83), (-0.4273, 0.05284, 0.4463), (-0.295, -0.06709, 1.041), (-0.4251, 0.1388, 0.121), (-0.05893, 0.8379, 0.9605), (0.03269, -1.301, -0.1144), (0.1076, -1.871, 0.2223), (0.1882, -2.86, 0.5877), (0.376, -2.927, 0.8795), (0.3323, 0.9219, -0.06003), (0.4539, 0.2481, 0.9673), (0.3296, 0.9292, 0.1977), (0.3002, 0.8965, 0.5838), (0.3388, -1.57, 0.9532), (0.4513, -0.2676, 0.9784), (0.243, -1.199, 1.0), (0.309, 0.5206, 0.9911), (0.1776, -1.472, 0.0763), (0.4011, 0.01416, 1.028), (0.261, -2.415, 0.3957), (0.3092, -3.008, 0.7628), (0.2609, -2.731, 0.9915), (0.1356, 0.9154, 0.7883), (0.1609, 0.9654, 0.4017), (0.1965, 0.9532, 0.0001129), (0.1275, 0.1502, 1.658), (0.06859, 0.2731, 1.644), (0.02152, -0.01335, 1.68), (0.1041, -0.3159, 1.699), (0.1147, 0.3392, 1.633), (0.1724, 0.2702, 1.635), (0.2479, -0.02102, 1.662), (0.1256, 0.6761, 1.037), (0.2704, 0.16, 1.62), (0.2684, -0.1491, 1.083), (-0.1094, -0.0495, 1.117), (-0.01369, 0.1633, 1.646), (-0.1729, 0.7076, 1.075), (0.1135, 0.5985, 1.147), (0.3545, 0.2651, 1.06), (0.2978, -0.3299, 1.169), (-0.2064, -0.2406, 1.218), (-0.2498, 0.3872, 1.121), (-0.2055, 0.135, 1.165), (-0.201, 0.5422, 1.149), (0.2408, 0.4687, 1.097), (0.05254, -0.3229, 1.149), (-0.02195, 0.696, 1.113), (0.349, 0.004917, 1.109), (-0.03472, -1.198, 1.73), (0.09735, -1.182, 1.256), (-0.2373, -1.196, 1.29), (-0.0679, -1.187, 1.25), (0.1286, -0.717, 1.197), (-0.1392, -0.6867, 1.221), (0.1645, -0.7315, 1.68), (-0.09024, -0.718, 1.71), (-0.03428, -1.968, 1.745), (0.0153, -1.922, 1.311), (-0.1468, -1.99, 1.344), (-0.06353, -1.956, 1.307), (-0.1652, -1.647, 1.301), (-0.1555, -1.662, 1.73), (0.02809, -1.612, 1.694), (-0.01086, -1.613, 1.283), (0.07537, -2.437, 1.757), (0.07827, -2.421, 1.341), (0.00673, -2.452, 1.36), (0.03774, -2.43, 1.335), (-0.009411, -2.414, 1.335), (-0.05943, -2.139, 1.75), (0.03519, -2.095, 1.72), (0.06472, -2.382, 1.315), (0.02941, 0.3806, 1.58), (0.3348, 0.1826, 1.555), (-0.09283, 0.1849, 1.598), (0.1592, 0.3492, 1.615), (0.3075, -0.3461, 1.631), (-0.1202, -0.2875, 1.676), (0.1425, -1.179, 1.64), (-0.2323, -1.211, 1.69), (0.03941, -1.921, 1.672), (-0.1225, -2.001, 1.721), (0.1271, -2.413, 1.705), (0.02026, -2.466, 1.737), (0.1208, -2.349, 1.672), (0.07617, -2.459, 1.684), (0.05724, -1.598, 1.624), (-0.01684, -2.412, 1.71), (-0.2127, -0.7131, 1.649), (0.263, -0.7392, 1.598), (-0.2033, -1.67, 1.671), (-0.119, 0.004114, 1.637), (-0.007782, 0.2963, 1.614), (0.2366, 0.2937, 1.59), (0.1039, 0.3893, 1.598), (0.3745, -0.03402, 1.588), (0.1707, 0.3791, 1.565), (0.3535, -0.3552, 1.557), (-0.1954, -0.2792, 1.613), (0.1447, -1.178, 1.583), (-0.2473, -1.212, 1.63), (0.03514, -1.915, 1.621), (-0.1299, -1.997, 1.665), (0.107, -2.408, 1.657), (0.02083, -2.448, 1.681), (0.003996, 0.409, 1.521), (0.3443, 0.1973, 1.487), (-0.128, 0.2043, 1.538), (0.3903, -0.03602, 1.519), (0.08953, 0.4191, 1.543), (0.2556, 0.3175, 1.528), (-0.0517, 0.3183, 1.56), (-0.1707, 0.02019, 1.577), (0.2655, -0.7412, 1.54), (0.05237, -1.598, 1.583), (0.07591, -2.465, 1.657), (0.1197, -2.353, 1.624), (-0.02007, -2.417, 1.662), (-0.2328, -0.7128, 1.592), (-0.2064, -1.669, 1.627), (0.1666, 0.4073, 1.503), (0.351, -0.3562, 1.494), (-0.2133, -0.2785, 1.552), (0.1397, -1.18, 1.531), (-0.2518, -1.212, 1.578), (0.03227, -1.914, 1.572), (-0.1345, -1.994, 1.615), (0.1252, -2.424, 1.603), (0.014, -2.479, 1.636), (-0.01763, 0.4516, 1.457), (0.3432, 0.2085, 1.421), (-0.1472, 0.2272, 1.475), (0.1165, -2.357, 1.571), (0.07226, -2.47, 1.585), (0.04936, -1.598, 1.526), (0.2592, -0.7419, 1.479), (-0.1894, 0.03548, 1.514), (-0.07698, 0.3441, 1.498), (0.2543, 0.3401, 1.461), (0.07336, 0.4565, 1.48), (0.3848, -0.03466, 1.453), (-0.02221, -2.421, 1.608), (-0.2405, -0.7134, 1.532), (-0.211, -1.668, 1.569), (0.1566, 0.4461, 1.437), (0.3446, -0.3558, 1.433), (-0.2219, -0.2785, 1.491), (0.1352, -1.181, 1.478), (-0.2564, -1.212, 1.525), (0.02973, -1.913, 1.521), (-0.1391, -1.992, 1.565), (0.1011, -2.416, 1.557), (0.01662, -2.456, 1.58), (-0.04161, 0.5101, 1.391), (0.3413, 0.2178, 1.354), (-0.1646, 0.2585, 1.41), (0.3794, -0.0328, 1.39), (0.05515, 0.5103, 1.414), (0.2494, 0.3676, 1.394), (-0.09868, 0.3845, 1.434), (-0.2007, 0.05312, 1.451), (0.2541, -0.742, 1.425), (0.0471, -1.599, 1.482), (0.06963, -2.472, 1.557), (0.1136, -2.361, 1.524), (-0.02472, -2.424, 1.562), (-0.2464, -0.713, 1.478), (-0.2143, -1.668, 1.526), (0.1446, 0.4948, 1.37), (0.3393, -0.3546, 1.371), (-0.2294, -0.2768, 1.43), (0.1308, -1.182, 1.426), (-0.2606, -1.211, 1.473), (0.02708, -1.914, 1.471), (-0.1433, -1.992, 1.515), (0.1184, -2.431, 1.503), (0.008107, -2.485, 1.536), (-0.06714, 0.5664, 1.324), (0.3387, 0.2252, 1.285), (-0.1831, 0.2921, 1.343), (0.1107, -2.364, 1.47), (0.06577, -2.477, 1.484), (0.04406, -1.6, 1.424), (0.2489, -0.7414, 1.364), (-0.211, 0.07102, 1.385), (-0.1229, 0.4352, 1.368), (0.2439, 0.3958, 1.326), (0.03471, 0.57, 1.346), (0.3753, -0.0299, 1.323), (-0.02718, -2.428, 1.507), (-0.2528, -0.7113, 1.417), (-0.2185, -1.667, 1.468), (0.1324, 0.5378, 1.3), (0.3348, -0.3525, 1.307), (-0.2371, -0.2726, 1.366), (0.1267, -1.183, 1.37), (-0.2646, -1.21, 1.417), (0.02426, -1.915, 1.419), (-0.1474, -1.992, 1.462), (0.09487, -2.423, 1.454), (0.01119, -2.462, 1.477), (-0.09009, 0.6045, 1.253), (0.3364, 0.2326, 1.21), (-0.2004, 0.3188, 1.272), (0.3725, -0.02623, 1.254), (0.01533, 0.615, 1.276), (0.2383, 0.4175, 1.254), (-0.147, 0.4779, 1.299), (-0.2209, 0.08584, 1.316), (0.2441, -0.7403, 1.303), (0.04172, -1.601, 1.375), (0.06283, -2.477, 1.451), (0.108, -2.368, 1.418), (-0.02986, -2.431, 1.455), (-0.2581, -0.7074, 1.357), (-0.222, -1.667, 1.418), (0.1214, 0.5673, 1.227), (0.3293, -0.3489, 1.236), (-0.2416, -0.2638, 1.295), (0.1224, -1.183, 1.308), (-0.2669, -1.206, 1.354), (0.02145, -1.917, 1.361), (-0.1517, -1.993, 1.403), (0.1111, -2.437, 1.392), (0.001904, -2.49, 1.424), (-0.1145, 0.637, 1.176), (0.3354, 0.2442, 1.136), (-0.2136, 0.344, 1.198), (0.1024, -2.373, 1.355), (0.05706, -2.478, 1.367), (0.03913, -1.601, 1.311), (0.2306, -0.7366, 1.236), (-0.2263, 0.1018, 1.241), (-0.1687, 0.5073, 1.227), (0.2342, 0.4368, 1.178), (-0.001841, 0.6465, 1.202), (0.3683, -0.02059, 1.178), (-0.03047, -2.433, 1.391), (-0.2496, -0.6985, 1.284), (-0.223, -1.664, 1.35), (-0.08146, -2.154, 1.328), (-0.01886, -2.282, 1.752), (0.06599, -2.242, 1.728), (0.00713, -2.114, 1.305), (0.05405, -2.083, 1.652), (-0.08943, -2.15, 1.697), (0.05023, -2.084, 1.608), (-0.09201, -2.15, 1.651), (0.0473, -2.086, 1.552), (-0.09584, -2.151, 1.595), (0.04503, -2.089, 1.508), (-0.09861, -2.153, 1.551), (0.04204, -2.092, 1.452), (-0.1018, -2.156, 1.495), (0.03947, -2.096, 1.402), (-0.1043, -2.16, 1.445), (0.03585, -2.1, 1.338), (-0.1065, -2.165, 1.38), (-0.08422, -2.255, 1.417), (0.0498, -2.195, 1.313), (-0.08131, -2.25, 1.475), (0.05963, -2.187, 1.374), (-0.07871, -2.247, 1.528), (0.06246, -2.183, 1.432), (-0.076, -2.243, 1.578), (0.06518, -2.179, 1.485), (-0.07324, -2.24, 1.628), (0.0677, -2.175, 1.535), (-0.07075, -2.238, 1.678), (0.07035, -2.172, 1.585), (-0.06057, -2.232, 1.73), (0.07344, -2.169, 1.634), (0.07199, -2.169, 1.69), (-0.0291, -2.217, 1.28), (0.007379, -2.199, 1.751), (-0.08218, -2.257, 1.351), (0.1271, -2.558, 1.758), (0.1572, -2.535, 1.711), (0.09341, -2.585, 1.741), (0.124, -2.564, 1.695), (0.1286, -2.486, 1.689), (0.06566, -2.524, 1.712), (0.06981, -2.518, 1.759), (0.129, -2.482, 1.737), (0.1054, -2.586, 1.447), (0.1354, -2.564, 1.401), (0.07172, -2.61, 1.429), (0.102, -2.59, 1.383), (0.1107, -2.509, 1.427), (0.1078, -2.512, 1.376), (0.0475, -2.546, 1.397), (0.05, -2.544, 1.448), (0.1184, -2.59, 1.555), (0.148, -2.567, 1.512), (0.08505, -2.615, 1.541), (0.1153, -2.595, 1.498), (0.1201, -2.507, 1.535), (0.1177, -2.51, 1.491), (0.05679, -2.546, 1.512), (0.05896, -2.543, 1.556), (0.127, -2.58, 1.655), (0.1562, -2.556, 1.611), (0.09402, -2.605, 1.641), (0.1239, -2.584, 1.597), (0.1253, -2.502, 1.59), (0.06443, -2.539, 1.612), (0.1278, -2.499, 1.634), (0.06658, -2.535, 1.657), (0.1673, -2.632, 1.746), (0.1785, -2.618, 1.719), (0.1537, -2.649, 1.737), (0.165, -2.635, 1.71), (0.1327, -2.624, 1.717), (0.135, -2.621, 1.757), (0.1669, -2.588, 1.737), (0.1646, -2.591, 1.698), (0.1704, -2.659, 1.646), (0.1819, -2.645, 1.62), (0.1569, -2.675, 1.638), (0.1684, -2.661, 1.612), (0.1369, -2.645, 1.656), (0.1686, -2.613, 1.637), (0.1664, -2.615, 1.6), (0.1348, -2.648, 1.619), (0.1622, -2.679, 1.547), (0.174, -2.665, 1.521), (0.1483, -2.695, 1.538), (0.1602, -2.681, 1.513), (0.1258, -2.663, 1.519), (0.1278, -2.66, 1.556), (0.1602, -2.629, 1.538), (0.1581, -2.631, 1.501), (0.142, -2.663, 1.437), (0.1547, -2.651, 1.41), (0.1274, -2.679, 1.426), (0.14, -2.666, 1.399), (0.1416, -2.622, 1.388), (0.108, -2.652, 1.405), (0.1437, -2.619, 1.428), (0.1102, -2.649, 1.446), (-0.06649, -2.325, 1.304), (0.05276, -2.269, 1.27), (0.09498, -2.231, 1.663), (-0.05467, -2.301, 1.707), (0.09267, -2.234, 1.615), (-0.05827, -2.305, 1.658), (0.08977, -2.237, 1.562), (-0.06078, -2.309, 1.605), (0.08735, -2.241, 1.515), (-0.06325, -2.312, 1.558), (0.08462, -2.245, 1.461), (-0.06592, -2.316, 1.504), (0.08212, -2.248, 1.409), (-0.06871, -2.32, 1.451), (0.07854, -2.253, 1.344), (-0.07153, -2.324, 1.388), (0.01461, -2.395, 1.756), (0.09556, -2.358, 1.733), (-0.05612, -2.38, 1.423), (0.08374, -2.318, 1.318), (-0.05263, -2.374, 1.481), (0.0991, -2.308, 1.38), (-0.05079, -2.372, 1.534), (0.1003, -2.304, 1.439), (-0.0476, -2.367, 1.584), (0.1045, -2.301, 1.491), (-0.04591, -2.365, 1.635), (0.1055, -2.296, 1.542), (-0.04319, -2.36, 1.685), (0.1098, -2.293, 1.591), (-0.03012, -2.352, 1.735), (0.1113, -2.289, 1.642), (0.1054, -2.29, 1.698), (0.009843, -2.369, 1.285), (0.03881, -2.318, 1.753), (-0.05083, -2.379, 1.354), (-0.04144, -2.285, 1.172), (-0.06594, -2.329, 1.187), (2.329e-05, -2.297, 1.165), (-0.02556, -2.34, 1.178), (-0.06847, -2.288, 1.236), (-0.04815, -2.357, 1.24), (0.02568, -2.324, 1.217), (0.006456, -2.251, 1.212), (-0.5503, 0.6839, 0.02687), (0.3879, -1.926, 0.8685), (-0.3076, -0.8738, -0.07152), (-0.3111, -1.065, 0.09988), (-0.3193, -1.465, 0.5495), (-0.1605, -2.673, 0.9242), (0.3806, -1.216, -0.1444), (0.4351, -1.554, 0.2128), (0.437, -2.388, 0.5772), (-0.08434, -1.895, 1.03), (0.2114, -1.941, 1.006), (0.3237, -2.348, 0.9668), (0.08732, -2.334, 1.029), (-0.3038, -1.096, -0.05565), (-0.1567, -2.304, 1.003), (-0.3015, -1.477, 0.3823), (-0.254, -2.155, 0.7728), (0.4237, -2.227, 0.7437), (0.4646, -1.643, 0.3738), (0.4278, -1.221, -0.0243), (0.5078, -0.5765, 0.8889), (-0.3994, -0.01879, -0.006861), (-0.3991, -0.1136, 0.2708), (-0.4004, -0.2662, 0.6371), (-0.12, -0.4147, 1.05), (-0.296, -1.06, 0.9283), (0.4911, -0.6067, -0.009432), (0.5091, -0.8152, 0.2264), (0.502, -1.073, 0.5596), (0.2884, -0.5229, 1.015), (0.3956, -0.8828, 0.9601), (-0.373, -0.2608, 0.1196), (-0.2422, -0.7287, 1.022), (-0.375, -0.4576, 0.4417), (-0.3625, -0.6536, 0.8126), (0.08647, -0.8094, 1.03), (0.5343, -0.4821, 0.1127), (0.5421, -0.6872, 0.4091), (0.5144, -0.8564, 0.7433), (0.545, -0.5622, 0.7545), (0.5645, -0.4385, 0.4132), (0.5545, -0.3029, 0.1171), (0.08252, -1.164, 1.024), (-0.3361, -0.9954, 0.7911), (-0.3491, -0.7562, 0.4275), (-0.2172, -1.096, 1.007), (-0.3486, -0.4731, 0.112), (0.3623, -1.219, 0.9517), (0.4463, -1.078, -0.005421), (0.4743, -1.38, 0.3359), (0.4319, -1.823, 0.7212), (-0.192, -2.601, 0.7841), (-0.252, -1.835, 0.39), (-0.09566, -2.714, 0.9924), (-0.2727, -1.234, -0.006986), (0.1347, -2.731, 1.01), (0.3554, -2.722, 0.9557), (-0.03551, -2.258, 1.22), (0.02897, -2.282, 1.209), (-0.009426, -2.352, 1.227), (-0.03665, -2.315, 1.162), (-0.07044, -2.325, 1.352), (0.02353, -2.261, 1.751), (-0.07071, -2.33, 1.24), (0.08939, -2.232, 1.694), (0.09412, -2.232, 1.638), (-0.0448, -2.295, 1.733), (0.09135, -2.235, 1.588), (-0.05726, -2.303, 1.682), (0.0884, -2.239, 1.538), (-0.05964, -2.307, 1.632), (0.08618, -2.243, 1.488), (-0.06196, -2.31, 1.581), (0.08323, -2.246, 1.436), (-0.06473, -2.314, 1.531), (0.08088, -2.251, 1.377), (-0.06717, -2.317, 1.479), (0.0717, -2.258, 1.312), (-0.0705, -2.322, 1.421), (0.128, -2.634, 1.444), (0.1035, -2.656, 1.429), (0.1493, -2.615, 1.405), (0.1452, -2.673, 1.418), (0.1658, -2.625, 1.516), (0.1426, -2.648, 1.504), (0.1455, -2.645, 1.553), (0.1667, -2.689, 1.53), (0.1313, -2.653, 1.641), (0.174, -2.609, 1.615), (0.1513, -2.633, 1.603), (0.1748, -2.668, 1.629), (0.1724, -2.584, 1.714), (0.1493, -2.609, 1.701), (0.1524, -2.605, 1.755), (0.1711, -2.641, 1.728), (0.09885, -2.52, 1.653), (0.05421, -2.543, 1.638), (0.1379, -2.493, 1.608), (0.1542, -2.63, 1.653), (0.08799, -2.532, 1.493), (0.09114, -2.528, 1.554), (0.04654, -2.55, 1.538), (0.1221, -2.668, 1.541), (0.07796, -2.533, 1.377), (0.08187, -2.529, 1.447), (0.03746, -2.551, 1.426), (0.1248, -2.638, 1.389), (0.141, -2.476, 1.709), (0.1002, -2.499, 1.758), (0.05593, -2.528, 1.74), (0.1291, -2.629, 1.741), (-0.1015, -2.163, 1.354), (-0.01135, -2.118, 1.75), (-0.03823, -2.132, 1.309), (0.05357, -2.085, 1.684), (0.05175, -2.084, 1.63), (-0.08299, -2.148, 1.727), (0.04875, -2.085, 1.58), (-0.09076, -2.15, 1.673), (0.04617, -2.087, 1.53), (-0.09394, -2.15, 1.623), (0.04355, -2.09, 1.48), (-0.09726, -2.152, 1.573), (0.0408, -2.094, 1.428), (-0.1002, -2.154, 1.523), (0.03774, -2.098, 1.37), (-0.103, -2.158, 1.471), (0.02985, -2.103, 1.318), (-0.1059, -2.163, 1.412), (-0.224, -1.666, 1.384), (-0.2582, -0.7039, 1.321), (-0.03351, -2.435, 1.425), (0.3609, -0.01312, 1.143), (-0.01087, 0.6656, 1.161), (0.2346, 0.4499, 1.139), (-0.1813, 0.5222, 1.189), (-0.2201, 0.1137, 1.204), (0.2018, -0.7303, 1.211), (0.02829, -1.604, 1.292), (0.04526, -2.448, 1.349), (0.08892, -2.373, 1.331), (-0.2202, -1.667, 1.444), (-0.2557, -0.7097, 1.388), (-0.02884, -2.425, 1.481), (0.1097, -2.369, 1.385), (0.1207, -2.503, 1.397), (0.04079, -1.601, 1.342), (0.2401, -0.7391, 1.268), (-0.2251, 0.09323, 1.279), (-0.1579, 0.4935, 1.263), (0.2358, 0.4267, 1.216), (0.006633, 0.6312, 1.24), (0.3711, -0.02397, 1.216), (-0.2164, -1.667, 1.497), (-0.2496, -0.7124, 1.448), (-0.02863, -2.428, 1.536), (0.3738, -0.02814, 1.289), (0.02466, 0.5951, 1.312), (0.241, 0.4075, 1.29), (-0.1353, 0.4585, 1.334), (-0.216, 0.0787, 1.351), (0.2466, -0.7409, 1.334), (0.04286, -1.6, 1.4), (0.05762, -2.459, 1.467), (0.1069, -2.363, 1.445), (-0.2126, -1.668, 1.547), (-0.2435, -0.7134, 1.505), (-0.02409, -2.418, 1.584), (0.1156, -2.362, 1.496), (0.1302, -2.501, 1.509), (0.04556, -1.599, 1.453), (0.2514, -0.7418, 1.395), (-0.2059, 0.06237, 1.419), (-0.1105, 0.4097, 1.401), (0.2467, 0.3822, 1.36), (0.04502, 0.5409, 1.38), (0.3772, -0.03149, 1.357), (-0.2087, -1.669, 1.598), (-0.2369, -0.7132, 1.562), (-0.02387, -2.421, 1.636), (0.3819, -0.03382, 1.422), (0.06459, 0.4815, 1.447), (0.252, 0.3533, 1.428), (-0.08765, 0.3623, 1.466), (-0.1954, 0.04403, 1.483), (0.2566, -0.742, 1.452), (0.04825, -1.599, 1.504), (0.06358, -2.452, 1.57), (0.1125, -2.356, 1.548), (-0.2049, -1.67, 1.648), (-0.2269, -0.7126, 1.62), (-0.02008, -2.41, 1.685), (0.1215, -2.354, 1.596), (0.09575, -2.524, 1.593), (0.05084, -1.598, 1.555), (0.2623, -0.7416, 1.51), (-0.1819, 0.02759, 1.545), (-0.06557, 0.3298, 1.529), (0.256, 0.3283, 1.494), (0.08161, 0.4359, 1.512), (0.388, -0.03542, 1.486), (0.3886, -0.03602, 1.552), (0.09704, 0.4044, 1.572), (0.2505, 0.3063, 1.56), (-0.0332, 0.3076, 1.589), (-0.1519, 0.01259, 1.608), (-0.1948, -1.67, 1.704), (0.2674, -0.7406, 1.567), (-0.1749, -0.7144, 1.682), (-0.01047, -2.408, 1.737), (0.05405, -1.598, 1.604), (0.06864, -2.444, 1.669), (0.1185, -2.348, 1.647), (0.1182, -2.349, 1.702), (0.02702, -2.403, 1.319), (0.05539, -2.376, 1.755), (0.09795, -2.509, 1.692), (0.05742, -1.601, 1.654), (-0.08773, -1.63, 1.285), (-0.06242, -1.64, 1.735), (-0.02548, -2.423, 1.361), (0.04003, -0.7248, 1.711), (-0.2175, -0.6912, 1.251), (0.2372, -0.736, 1.636), (-0.2096, -1.659, 1.323), (0.3637, 0.03412, 1.069), (-0.03734, 0.7497, 1.05), (0.08221, -0.1637, 1.1), (0.2616, 0.4946, 1.048), (-0.2376, 0.57, 1.105), (-0.2149, 0.1782, 1.125), (-0.06316, -0.005091, 1.663), (0.02612, 0.2841, 1.633), (0.2108, 0.2804, 1.616), (-0.005479, -0.7136, 1.202), (0.1207, 0.2702, 1.644), (0.1315, -0.018, 1.681), (-0.05389, 0.9192, -0.001431), (-0.05666, 0.9523, 0.4151), (-0.07405, 0.9291, 0.8175), (0.3185, -1.951, 0.9609), (0.3899, -2.957, 0.7532), (0.3491, -2.375, 0.395), (0.4728, -0.01088, 0.9764), (0.2769, -1.463, 0.06528), (0.3938, 0.5159, 0.9426), (0.4281, -0.5604, 0.9708), (-0.3983, -0.05503, 0.1219), (-0.2663, -0.3796, 1.03), (-0.4007, -0.1905, 0.4457), (-0.3917, -0.3219, 0.8253), (0.5626, -0.02188, 0.7574), (0.5791, 0.02707, 0.4119), (0.5751, 0.08071, 0.1159), (0.08747, -0.4788, 1.04), (0.1098, 0.3701, 1.618), (0.06509, -1.463, 0.07998), (-0.431, 0.8754, -0.0005982), (0.3332, -0.02829, 1.626), (-0.4016, 0.8704, 0.4488), (0.1411, -2.416, 0.3961), (0.2, -3.036, 0.7708), (-0.4013, 0.8373, 0.8458), (0.06673, -1.918, 1.025), (0.5064, -0.6807, 0.09874), (-0.3057, -0.9457, 0.007322), (-0.1968, -1.875, 1.003), (-0.318, -1.232, 0.3182), (0.5067, -0.9585, 0.3805), (0.4821, -1.162, 0.7296), (-0.2953, -1.706, 0.7507), (0.4966, 0.5144, 0.7537), (-0.4438, 0.2255, 0.8366), (-0.4928, 0.6317, 0.8534), (0.2956, 0.8579, 0.7576), (0.4397, -2.623, 0.7553), (-0.01874, -3.005, 0.7762), (-0.08934, -2.354, 0.3965), (0.4348, -1.98, 0.3892), (0.3139, 0.9186, 0.3988), (-0.4998, 0.6439, 0.4456), (-0.4547, 0.2694, 0.4456), (0.5194, 0.542, 0.398), (-0.3406, 0.1961, 1.047), (0.529, 0.5697, -0.003444), (-0.4546, 0.3195, 0.1177), (-0.5076, 0.6645, -0.005908), (0.3406, 0.9371, 0.001335), (0.3998, -1.342, 0.01159), (-0.1424, -1.403, 0.06429), (-0.3886, 0.6085, 1.027)], [(331, 34)], [(1022, 316, 1, 261), (1021, 277, 4, 318), (1020, 267, 6, 738), (1019, 266, 5, 356), (1017, 274, 10, 339), (1015, 276, 7, 270), (1014, 282, 16, 283), (1013, 281, 15, 340), (1012, 278, 12, 285), (1011, 279, 13, 358), (1010, 280, 14, 739), (1009, 289, 11, 321), (1008, 260, 17, 322), (1007, 292, 20, 740), (1006, 291, 19, 359), (1005, 290, 18, 298), (1004, 293, 21, 341), (1003, 294, 22, 300), (1002, 309, 30, 736), (1001, 310, 29, 760), (1000, 311, 28, 759), (999, 312, 27, 735), (998, 313, 25, 303), (997, 314, 24, 734), (996, 315, 26, 758), (995, 324, 40, 741), (994, 326, 39, 297), (993, 327, 38, 354), (992, 328, 37, 353), (991, 329, 36, 286), (990, 380, 60, 378), (988, 332, 33, 352), (987, 319, 62, 376), (986, 343, 49, 756), (985, 344, 42, 272), (984, 345, 43, 287), (983, 346, 44, 296), (982, 347, 48, 755), (981, 348, 47, 754), (980, 349, 41, 334), (979, 350, 46, 753), (978, 361, 59, 761), (977, 262, 50, 363), (976, 364, 51, 268), (975, 357, 55, 365), (974, 366, 52, 288), (973, 367, 53, 295), (972, 360, 58, 742), (971, 369, 57, 323), (970, 370, 56, 320), (968, 372, 61, 374), (967, 376, 62, 373), (966, 400, 74, 399), (965, 423, 65, 377), (964, 383, 61, 373), (963, 425, 63, 374), (962, 382, 70, 390), (961, 389, 71, 391), (960, 379, 67, 392), (959, 381, 69, 393), (958, 384, 66, 394), (957, 386, 68, 395), (956, 408, 79, 406), (955, 402, 72, 426), (954, 401, 75, 398), (953, 403, 73, 396), (952, 416, 83, 414), (951, 409, 77, 404), (950, 411, 78, 407), (949, 410, 76, 428), (948, 628, 188, 627), (947, 704, 81, 412), (946, 419, 82, 415), (945, 705, 80, 430), (944, 432, 94, 451), (943, 451, 94, 433), (942, 434, 92, 449), (941, 435, 95, 431), (940, 436, 91, 427), (939, 437, 90, 447), (938, 438, 93, 429), (937, 446, 89, 439), (936, 422, 86, 440), (935, 444, 87, 441), (934, 420, 84, 442), (933, 421, 85, 443), (932, 454, 106, 456), (931, 453, 105, 457), (930, 468, 96, 458), (929, 455, 107, 459), (928, 470, 98, 460), (927, 461, 99, 471), (926, 462, 101, 473), (925, 652, 200, 651), (924, 464, 103, 475), (923, 465, 104, 452), (922, 466, 100, 448), (921, 467, 102, 450), (920, 480, 115, 499), (919, 499, 115, 481), (918, 482, 113, 497), (917, 483, 111, 495), (916, 494, 110, 484), (915, 479, 119, 485), (914, 492, 108, 486), (913, 477, 117, 487), (912, 478, 118, 488), (911, 489, 116, 476), (910, 490, 112, 472), (909, 491, 114, 474), (908, 502, 130, 504), (907, 501, 129, 505), (906, 516, 120, 506), (905, 503, 131, 507), (904, 518, 122, 508), (903, 509, 123, 519), (902, 510, 125, 521), (901, 644, 194, 641), (900, 512, 127, 523), (899, 513, 128, 500), (898, 514, 124, 496), (897, 515, 126, 498), (896, 528, 139, 547), (895, 547, 139, 529), (894, 530, 137, 545), (893, 531, 135, 543), (892, 542, 134, 532), (891, 527, 143, 533), (890, 540, 132, 534), (889, 525, 141, 535), (888, 526, 142, 536), (887, 537, 140, 524), (886, 538, 136, 520), (885, 539, 138, 522), (884, 550, 154, 552), (883, 549, 153, 553), (882, 564, 144, 554), (881, 551, 155, 555), (880, 566, 146, 556), (879, 557, 147, 567), (878, 558, 149, 569), (877, 636, 190, 633), (876, 560, 151, 571), (875, 561, 152, 548), (874, 562, 148, 544), (873, 563, 150, 546), (872, 576, 163, 413), (871, 413, 163, 577), (870, 578, 161, 405), (869, 579, 159, 397), (868, 388, 158, 580), (867, 575, 167, 581), (866, 385, 156, 582), (865, 573, 165, 583), (864, 574, 166, 584), (863, 585, 164, 572), (862, 586, 160, 568), (861, 587, 162, 570), (860, 605, 185, 606), (859, 604, 184, 607), (858, 603, 183, 608), (857, 602, 182, 609), (856, 601, 181, 610), (855, 600, 180, 611), (854, 599, 179, 612), (853, 598, 178, 613), (852, 597, 177, 614), (851, 596, 176, 615), (850, 595, 175, 616), (849, 594, 174, 617), (848, 593, 173, 618), (847, 592, 172, 619), (846, 418, 170, 620), (845, 591, 171, 621), (844, 417, 169, 622), (843, 588, 168, 623), (842, 660, 205, 658), (841, 629, 189, 626), (840, 630, 187, 624), (839, 631, 186, 625), (838, 684, 216, 683), (837, 638, 193, 634), (836, 639, 191, 632), (835, 637, 192, 635), (834, 676, 213, 674), (833, 646, 197, 642), (832, 647, 195, 640), (831, 645, 196, 643), (830, 668, 207, 664), (829, 654, 198, 649), (828, 653, 201, 650), (827, 655, 199, 648), (826, 657, 202, 656), (825, 661, 203, 656), (824, 663, 204, 659), (823, 662, 202, 657), (822, 665, 206, 664), (821, 670, 208, 667), (820, 669, 206, 665), (819, 671, 209, 666), (818, 673, 210, 672), (817, 677, 211, 672), (816, 679, 212, 675), (815, 678, 210, 673), (814, 681, 214, 680), (813, 686, 214, 681), (812, 685, 217, 682), (811, 687, 215, 680), (810, 703, 233, 706), (809, 702, 232, 707), (808, 701, 231, 708), (807, 700, 230, 709), (806, 699, 229, 710), (805, 698, 228, 711), (804, 697, 227, 712), (803, 696, 226, 713), (802, 695, 225, 714), (801, 694, 224, 715), (800, 693, 223, 716), (799, 692, 222, 717), (798, 691, 221, 718), (797, 690, 220, 719), (796, 590, 235, 720), (795, 728, 237, 725), (794, 589, 234, 722), (793, 688, 218, 723), (792, 726, 239, 727), (791, 729, 238, 727), (790, 730, 239, 726), (789, 731, 236, 724), (788, 743, 249, 368), (787, 744, 248, 325), (786, 745, 241, 269), (785, 746, 244, 737), (784, 747, 242, 284), (783, 748, 243, 299), (782, 749, 247, 307), (781, 750, 246, 306), (780, 751, 245, 304), (779, 762, 259, 362), (778, 763, 251, 302), (777, 764, 255, 757), (776, 765, 252, 305), (775, 766, 253, 308), (774, 767, 254, 330), (773, 768, 256, 335), (772, 769, 257, 336), (771, 770, 258, 337), (346, 771, 337, 44), (45, 752, 771, 346), (752, 250, 770, 771), (345, 772, 336, 43), (44, 337, 772, 345), (337, 258, 769, 772), (344, 773, 335, 42), (43, 336, 773, 344), (336, 257, 768, 773), (324, 774, 330, 40), (58, 362, 774, 324), (362, 259, 767, 774), (309, 775, 308, 30), (25, 757, 775, 309), (757, 255, 766, 775), (312, 776, 305, 27), (30, 308, 776, 312), (308, 253, 765, 776), (313, 777, 757, 25), (40, 330, 777, 313), (330, 254, 764, 777), (314, 778, 302, 24), (27, 305, 778, 314), (305, 252, 763, 778), (360, 779, 362, 58), (23, 301, 779, 360), (301, 250, 762, 779), (315, 780, 304, 26), (28, 306, 780, 315), (306, 246, 751, 780), (311, 781, 306, 28), (29, 307, 781, 311), (307, 247, 750, 781), (310, 782, 307, 29), (23, 733, 782, 310), (733, 240, 749, 782), (260, 783, 299, 17), (0, 737, 783, 260), (737, 244, 748, 783), (289, 784, 284, 11), (17, 299, 784, 289), (299, 243, 747, 784), (264, 785, 737, 0), (32, 325, 785, 264), (325, 248, 746, 785), (277, 786, 269, 4), (11, 284, 786, 277), (284, 242, 745, 786), (317, 787, 325, 32), (54, 368, 787, 317), (368, 249, 744, 787), (355, 788, 368, 54), (2, 263, 788, 355), (263, 240, 743, 788), (728, 789, 724, 237), (168, 621, 789, 728), (621, 171, 731, 789), (731, 790, 726, 236), (171, 689, 790, 731), (689, 219, 730, 790), (730, 791, 727, 239), (219, 721, 791, 730), (721, 218, 729, 791), (725, 792, 727, 238), (237, 724, 792, 725), (724, 236, 726, 792), (703, 793, 723, 233), (185, 623, 793, 703), (623, 168, 688, 793), (590, 794, 722, 235), (170, 622, 794, 590), (622, 169, 589, 794), (729, 795, 725, 238), (218, 688, 795, 729), (688, 168, 728, 795), (690, 796, 720, 220), (172, 620, 796, 690), (620, 170, 590, 796), (692, 797, 719, 222), (174, 619, 797, 692), (619, 172, 690, 797), (589, 798, 718, 234), (169, 618, 798, 589), (618, 173, 691, 798), (694, 799, 717, 224), (176, 617, 799, 694), (617, 174, 692, 799), (691, 800, 716, 221), (173, 616, 800, 691), (616, 175, 693, 800), (696, 801, 715, 226), (178, 615, 801, 696), (615, 176, 694, 801), (693, 802, 714, 223), (175, 614, 802, 693), (614, 177, 695, 802), (698, 803, 713, 228), (180, 613, 803, 698), (613, 178, 696, 803), (695, 804, 712, 225), (177, 612, 804, 695), (612, 179, 697, 804), (700, 805, 711, 230), (182, 611, 805, 700), (611, 180, 698, 805), (697, 806, 710, 227), (179, 610, 806, 697), (610, 181, 699, 806), (702, 807, 709, 232), (184, 609, 807, 702), (609, 182, 700, 807), (699, 808, 708, 229), (181, 608, 808, 699), (608, 183, 701, 808), (689, 809, 707, 219), (171, 607, 809, 689), (607, 184, 702, 809), (701, 810, 706, 231), (183, 606, 810, 701), (606, 185, 703, 810), (686, 811, 680, 214), (190, 632, 811, 686), (632, 191, 687, 811), (687, 812, 682, 215), (191, 634, 812, 687), (634, 193, 685, 812), (684, 813, 681, 216), (192, 633, 813, 684), (633, 190, 686, 813), (682, 814, 680, 215), (217, 683, 814, 682), (683, 216, 681, 814), (679, 815, 673, 212), (196, 641, 815, 679), (641, 194, 678, 815), (676, 816, 675, 213), (197, 643, 816, 676), (643, 196, 679, 816), (678, 817, 672, 210), (194, 640, 817, 678), (640, 195, 677, 817), (674, 818, 672, 211), (213, 675, 818, 674), (675, 212, 673, 818), (668, 819, 666, 207), (199, 650, 819, 668), (650, 201, 671, 819), (670, 820, 665, 208), (200, 649, 820, 670), (649, 198, 669, 820), (671, 821, 667, 209), (201, 651, 821, 671), (651, 200, 670, 821), (666, 822, 664, 207), (209, 667, 822, 666), (667, 208, 665, 822), (663, 823, 657, 204), (188, 625, 823, 663), (625, 186, 662, 823), (660, 824, 659, 205), (189, 627, 824, 660), (627, 188, 663, 824), (662, 825, 656, 202), (186, 624, 825, 662), (624, 187, 661, 825), (658, 826, 656, 203), (205, 659, 826, 658), (659, 204, 657, 826), (654, 827, 648, 198), (103, 463, 827, 654), (463, 104, 655, 827), (655, 828, 650, 199), (104, 476, 828, 655), (476, 116, 653, 828), (652, 829, 649, 200), (115, 475, 829, 652), (475, 103, 654, 829), (669, 830, 664, 206), (198, 648, 830, 669), (648, 199, 668, 830), (646, 831, 643, 197), (140, 529, 831, 646), (529, 139, 645, 831), (644, 832, 640, 194), (127, 511, 832, 644), (511, 128, 647, 832), (647, 833, 642, 195), (128, 524, 833, 647), (524, 140, 646, 833), (677, 834, 674, 211), (195, 642, 834, 677), (642, 197, 676, 834), (638, 835, 635, 193), (164, 577, 835, 638), (577, 163, 637, 835), (636, 836, 632, 190), (151, 559, 836, 636), (559, 152, 639, 836), (639, 837, 634, 191), (152, 572, 837, 639), (572, 164, 638, 837), (685, 838, 683, 217), (193, 635, 838, 685), (635, 192, 684, 838), (628, 839, 625, 188), (94, 430, 839, 628), (430, 80, 631, 839), (631, 840, 624, 186), (80, 412, 840, 631), (412, 81, 630, 840), (630, 841, 626, 187), (81, 431, 841, 630), (431, 95, 629, 841), (661, 842, 658, 203), (187, 626, 842, 661), (626, 189, 660, 842), (605, 843, 623, 185), (162, 406, 843, 605), (406, 79, 588, 843), (418, 844, 622, 170), (76, 404, 844, 418), (404, 77, 417, 844), (588, 845, 621, 168), (79, 407, 845, 588), (407, 78, 591, 845), (592, 846, 620, 172), (92, 428, 846, 592), (428, 76, 418, 846), (594, 847, 619, 174), (101, 449, 847, 594), (449, 92, 592, 847), (417, 848, 618, 169), (77, 429, 848, 417), (429, 93, 593, 848), (596, 849, 617, 176), (113, 473, 849, 596), (473, 101, 594, 849), (593, 850, 616, 173), (93, 450, 850, 593), (450, 102, 595, 850), (598, 851, 615, 178), (125, 497, 851, 598), (497, 113, 596, 851), (595, 852, 614, 175), (102, 474, 852, 595), (474, 114, 597, 852), (600, 853, 613, 180), (137, 521, 853, 600), (521, 125, 598, 853), (597, 854, 612, 177), (114, 498, 854, 597), (498, 126, 599, 854), (602, 855, 611, 182), (149, 545, 855, 602), (545, 137, 600, 855), (599, 856, 610, 179), (126, 522, 856, 599), (522, 138, 601, 856), (604, 857, 609, 184), (161, 569, 857, 604), (569, 149, 602, 857), (601, 858, 608, 181), (138, 546, 858, 601), (546, 150, 603, 858), (591, 859, 607, 171), (78, 405, 859, 591), (405, 161, 604, 859), (603, 860, 606, 183), (150, 570, 860, 603), (570, 162, 605, 860), (563, 861, 570, 150), (148, 568, 861, 563), (568, 160, 587, 861), (562, 862, 568, 148), (146, 566, 862, 562), (566, 158, 586, 862), (561, 863, 572, 152), (231, 706, 863, 561), (706, 233, 585, 863), (387, 864, 584, 157), (69, 395, 864, 387), (395, 68, 574, 864), (385, 865, 583, 156), (67, 394, 865, 385), (394, 66, 573, 865), (574, 866, 582, 166), (68, 392, 866, 574), (392, 67, 385, 866), (573, 867, 581, 165), (66, 391, 867, 573), (391, 71, 575, 867), (575, 868, 580, 167), (71, 390, 868, 575), (390, 70, 388, 868), (400, 869, 397, 74), (69, 387, 869, 400), (387, 157, 579, 869), (411, 870, 405, 78), (74, 397, 870, 411), (397, 159, 578, 870), (414, 871, 577, 164), (83, 415, 871, 414), (415, 82, 413, 871), (419, 872, 413, 82), (219, 707, 872, 419), (707, 232, 576, 872), (539, 873, 546, 138), (136, 544, 873, 539), (544, 148, 563, 873), (538, 874, 544, 136), (134, 542, 874, 538), (542, 146, 562, 874), (537, 875, 548, 140), (229, 708, 875, 537), (708, 231, 561, 875), (576, 876, 571, 163), (232, 709, 876, 576), (709, 230, 560, 876), (637, 877, 633, 192), (163, 571, 877, 637), (571, 151, 636, 877), (578, 878, 569, 161), (159, 567, 878, 578), (567, 147, 558, 878), (579, 879, 567, 159), (157, 565, 879, 579), (565, 145, 557, 879), (551, 880, 556, 155), (167, 580, 880, 551), (580, 158, 566, 880), (549, 881, 555, 153), (165, 581, 881, 549), (581, 167, 551, 881), (550, 882, 554, 154), (166, 582, 882, 550), (582, 156, 564, 882), (564, 883, 553, 144), (156, 583, 883, 564), (583, 165, 549, 883), (565, 884, 552, 145), (157, 584, 884, 565), (584, 166, 550, 884), (515, 885, 522, 126), (124, 520, 885, 515), (520, 136, 539, 885), (514, 886, 520, 124), (122, 518, 886, 514), (518, 134, 538, 886), (513, 887, 524, 128), (227, 710, 887, 513), (710, 229, 537, 887), (541, 888, 536, 133), (145, 552, 888, 541), (552, 154, 526, 888), (540, 889, 535, 132), (144, 553, 889, 540), (553, 153, 525, 889), (526, 890, 534, 142), (154, 554, 890, 526), (554, 144, 540, 890), (525, 891, 533, 141), (153, 555, 891, 525), (555, 155, 527, 891), (527, 892, 532, 143), (155, 556, 892, 527), (556, 146, 542, 892), (557, 893, 543, 147), (145, 541, 893, 557), (541, 133, 531, 893), (558, 894, 545, 149), (147, 543, 894, 558), (543, 135, 530, 894), (548, 895, 529, 140), (152, 559, 895, 548), (559, 151, 547, 895), (560, 896, 547, 151), (230, 711, 896, 560), (711, 228, 528, 896), (491, 897, 498, 114), (112, 496, 897, 491), (496, 124, 515, 897), (490, 898, 496, 112), (110, 494, 898, 490), (494, 122, 514, 898), (489, 899, 500, 116), (225, 712, 899, 489), (712, 227, 513, 899), (528, 900, 523, 139), (228, 713, 900, 528), (713, 226, 512, 900), (645, 901, 641, 196), (139, 523, 901, 645), (523, 127, 644, 901), (530, 902, 521, 137), (135, 519, 902, 530), (519, 123, 510, 902), (531, 903, 519, 135), (133, 517, 903, 531), (517, 121, 509, 903), (503, 904, 508, 131), (143, 532, 904, 503), (532, 134, 518, 904), (501, 905, 507, 129), (141, 533, 905, 501), (533, 143, 503, 905), (502, 906, 506, 130), (142, 534, 906, 502), (534, 132, 516, 906), (516, 907, 505, 120), (132, 535, 907, 516), (535, 141, 501, 907), (517, 908, 504, 121), (133, 536, 908, 517), (536, 142, 502, 908), (467, 909, 474, 102), (100, 472, 909, 467), (472, 112, 491, 909), (466, 910, 472, 100), (98, 470, 910, 466), (470, 110, 490, 910), (465, 911, 476, 104), (223, 714, 911, 465), (714, 225, 489, 911), (493, 912, 488, 109), (121, 504, 912, 493), (504, 130, 478, 912), (492, 913, 487, 108), (120, 505, 913, 492), (505, 129, 477, 913), (478, 914, 486, 118), (130, 506, 914, 478), (506, 120, 492, 914), (477, 915, 485, 117), (129, 507, 915, 477), (507, 131, 479, 915), (479, 916, 484, 119), (131, 508, 916, 479), (508, 122, 494, 916), (509, 917, 495, 123), (121, 493, 917, 509), (493, 109, 483, 917), (510, 918, 497, 125), (123, 495, 918, 510), (495, 111, 482, 918), (500, 919, 481, 116), (128, 511, 919, 500), (511, 127, 499, 919), (512, 920, 499, 127), (226, 715, 920, 512), (715, 224, 480, 920), (438, 921, 450, 93), (91, 448, 921, 438), (448, 100, 467, 921), (436, 922, 448, 91), (89, 446, 922, 436), (446, 98, 466, 922), (435, 923, 452, 95), (221, 716, 923, 435), (716, 223, 465, 923), (480, 924, 475, 115), (224, 717, 924, 480), (717, 222, 464, 924), (653, 925, 651, 201), (116, 481, 925, 653), (481, 115, 652, 925), (482, 926, 473, 113), (111, 471, 926, 482), (471, 99, 462, 926), (483, 927, 471, 111), (109, 469, 927, 483), (469, 97, 461, 927), (455, 928, 460, 107), (119, 484, 928, 455), (484, 110, 470, 928), (453, 929, 459, 105), (117, 485, 929, 453), (485, 119, 455, 929), (454, 930, 458, 106), (118, 486, 930, 454), (486, 108, 468, 930), (468, 931, 457, 96), (108, 487, 931, 468), (487, 117, 453, 931), (469, 932, 456, 97), (109, 488, 932, 469), (488, 118, 454, 932), (445, 933, 443, 88), (97, 456, 933, 445), (456, 106, 421, 933), (444, 934, 442, 87), (96, 457, 934, 444), (457, 105, 420, 934), (421, 935, 441, 85), (106, 458, 935, 421), (458, 96, 444, 935), (420, 936, 440, 84), (105, 459, 936, 420), (459, 107, 422, 936), (422, 937, 439, 86), (107, 460, 937, 422), (460, 98, 446, 937), (409, 938, 429, 77), (73, 427, 938, 409), (427, 91, 438, 938), (461, 939, 447, 99), (97, 445, 939, 461), (445, 88, 437, 939), (403, 940, 427, 73), (63, 425, 940, 403), (425, 89, 436, 940), (704, 941, 431, 81), (234, 718, 941, 704), (718, 221, 435, 941), (462, 942, 449, 101), (99, 447, 942, 462), (447, 90, 434, 942), (452, 943, 433, 95), (104, 463, 943, 452), (463, 103, 451, 943), (464, 944, 451, 103), (222, 719, 944, 464), (719, 220, 432, 944), (432, 945, 430, 94), (220, 720, 945, 432), (720, 235, 705, 945), (416, 946, 415, 83), (218, 721, 946, 416), (721, 219, 419, 946), (705, 947, 412, 80), (235, 722, 947, 705), (722, 234, 704, 947), (629, 948, 627, 189), (95, 433, 948, 629), (433, 94, 628, 948), (434, 949, 428, 92), (90, 426, 949, 434), (426, 72, 410, 949), (408, 950, 407, 79), (75, 399, 950, 408), (399, 74, 411, 950), (410, 951, 404, 76), (72, 396, 951, 410), (396, 73, 409, 951), (585, 952, 414, 164), (233, 723, 952, 585), (723, 218, 416, 952), (402, 953, 396, 72), (64, 375, 953, 402), (375, 63, 403, 953), (586, 954, 398, 160), (158, 388, 954, 586), (388, 70, 401, 954), (437, 955, 426, 90), (88, 424, 955, 437), (424, 64, 402, 955), (587, 956, 406, 162), (160, 398, 956, 587), (398, 75, 408, 956), (381, 957, 395, 69), (59, 365, 957, 381), (365, 55, 386, 957), (379, 958, 394, 67), (50, 351, 958, 379), (351, 31, 384, 958), (382, 959, 393, 70), (49, 343, 959, 382), (343, 59, 381, 959), (386, 960, 392, 68), (55, 363, 960, 386), (363, 50, 379, 960), (384, 961, 391, 66), (31, 333, 961, 384), (333, 35, 389, 961), (389, 962, 390, 71), (35, 342, 962, 389), (342, 49, 382, 962), (383, 963, 374, 61), (86, 439, 963, 383), (439, 89, 425, 963), (319, 964, 373, 62), (84, 440, 964, 319), (440, 86, 383, 964), (380, 965, 377, 60), (85, 441, 965, 380), (441, 87, 423, 965), (401, 966, 399, 75), (70, 393, 966, 401), (393, 69, 400, 966), (372, 967, 373, 61), (60, 377, 967, 372), (377, 65, 376, 967), (375, 968, 374, 63), (64, 378, 968, 375), (378, 60, 372, 968), (36, 320, 969, 331), (320, 56, 371, 969), (329, 970, 320, 36), (39, 323, 970, 329), (323, 57, 370, 970), (326, 971, 323, 39), (31, 351, 971, 326), (351, 50, 369, 971), (743, 972, 742, 249), (240, 733, 972, 743), (733, 23, 360, 972), (292, 973, 295, 20), (2, 355, 973, 292), (355, 54, 367, 973), (280, 974, 288, 14), (20, 295, 974, 280), (295, 53, 366, 974), (361, 975, 365, 59), (45, 338, 975, 361), (338, 8, 357, 975), (267, 976, 268, 6), (14, 288, 976, 267), (288, 52, 364, 976), (357, 977, 363, 55), (8, 271, 977, 357), (271, 3, 262, 977), (762, 978, 761, 259), (250, 752, 978, 762), (752, 45, 361, 978), (763, 979, 753, 251), (252, 754, 979, 763), (754, 47, 350, 979), (764, 980, 334, 255), (254, 756, 980, 764), (756, 49, 349, 980), (765, 981, 754, 252), (253, 755, 981, 765), (755, 48, 348, 981), (766, 982, 755, 253), (255, 334, 982, 766), (334, 41, 347, 982), (294, 983, 296, 22), (8, 338, 983, 294), (338, 45, 346, 983), (282, 984, 287, 16), (22, 296, 984, 282), (296, 44, 345, 984), (275, 985, 272, 9), (16, 287, 985, 275), (287, 43, 344, 985), (767, 986, 756, 254), (259, 761, 986, 767), (761, 59, 343, 986), (423, 987, 376, 65), (87, 442, 987, 423), (442, 84, 319, 987), (364, 988, 352, 51), (52, 353, 988, 364), (353, 37, 332, 988), (12, 286, 989, 265), (286, 36, 331, 989), (424, 990, 378, 64), (88, 443, 990, 424), (443, 85, 380, 990), (278, 991, 286, 12), (18, 297, 991, 278), (297, 39, 329, 991), (366, 992, 353, 52), (53, 354, 992, 366), (354, 38, 328, 992), (367, 993, 354, 53), (54, 317, 993, 367), (317, 32, 327, 993), (290, 994, 297, 18), (1, 316, 994, 290), (316, 31, 326, 994), (744, 995, 741, 248), (249, 742, 995, 744), (742, 58, 324, 995), (768, 996, 758, 256), (257, 759, 996, 768), (759, 28, 315, 996), (745, 997, 734, 241), (242, 735, 997, 745), (735, 27, 314, 997), (746, 998, 303, 244), (248, 741, 998, 746), (741, 40, 313, 998), (747, 999, 735, 242), (243, 736, 999, 747), (736, 30, 312, 999), (769, 1000, 759, 257), (258, 760, 1000, 769), (760, 29, 311, 1000), (770, 1001, 760, 258), (250, 301, 1001, 770), (301, 23, 310, 1001), (748, 1002, 736, 243), (244, 303, 1002, 748), (303, 25, 309, 1002), (291, 1003, 300, 19), (3, 271, 1003, 291), (271, 8, 294, 1003), (347, 1004, 341, 48), (41, 270, 1004, 347), (270, 7, 293, 1004), (293, 1005, 298, 21), (7, 261, 1005, 293), (261, 1, 290, 1005), (369, 1006, 359, 57), (50, 262, 1006, 369), (262, 3, 291, 1006), (749, 1007, 740, 247), (240, 263, 1007, 749), (263, 2, 292, 1007), (327, 1008, 322, 38), (32, 264, 1008, 327), (264, 0, 260, 1008), (328, 1009, 321, 37), (38, 322, 1009, 328), (322, 17, 289, 1009), (750, 1010, 739, 246), (247, 740, 1010, 750), (740, 20, 280, 1010), (370, 1011, 358, 56), (57, 359, 1011, 370), (359, 19, 279, 1011), (281, 1012, 285, 15), (21, 298, 1012, 281), (298, 18, 278, 1012), (348, 1013, 340, 47), (48, 341, 1013, 348), (341, 21, 281, 1013), (279, 1014, 283, 13), (19, 300, 1014, 279), (300, 22, 282, 1014), (349, 1015, 270, 41), (49, 342, 1015, 349), (342, 35, 276, 1015), (13, 283, 1016, 266), (283, 16, 275, 1016), (350, 1017, 339, 46), (47, 340, 1017, 350), (340, 15, 274, 1017), (274, 1018, 273, 10), (15, 285, 1018, 274), (285, 12, 265, 1018), (56, 358, 1019, 371), (358, 13, 266, 1019), (751, 1020, 738, 245), (246, 739, 1020, 751), (739, 14, 267, 1020), (332, 1021, 318, 33), (37, 321, 1021, 332), (321, 11, 277, 1021), (276, 1022, 261, 7), (35, 333, 1022, 276), (333, 31, 316, 1022)])
me_cube_001.use_remesh_preserve_volume = False
me_cube_001.use_remesh_preserve_attributes = False
me_cube_001.use_mirror_vertex_groups = False
me_cube_001.update()
arm_armature_008 = bpy.data.armatures.new('Armature.008')  # bones are not reproduced
arm_armature_007 = bpy.data.armatures.new('Armature.007')  # bones are not reproduced
arm_armature_006 = bpy.data.armatures.new('Armature.006')  # bones are not reproduced
arm_armature = bpy.data.armatures.new('Armature')  # bones are not reproduced

# ---- objects
ob_armature_003 = bpy.data.objects.new('Armature.003', arm_armature_008)
ob_armature_002 = bpy.data.objects.new('Armature.002', arm_armature_007)
ob_armature_001 = bpy.data.objects.new('Armature.001', arm_armature_006)
ob_armature = bpy.data.objects.new('Armature', arm_armature)
ob_sphere = bpy.data.objects.new('Sphere', me_sphere)
ob_cube = bpy.data.objects.new('Cube', me_cube_001)
ob_lamp = bpy.data.objects.new('Lamp', light_lamp)
ob_camera = bpy.data.objects.new('Camera', cam_camera)

# ---- transforms, parenting, visibility, modifiers, constraints
ob_armature_003.location = (0.0, -0.5076, 0.9152)
ob_armature_003.show_in_front = True
ob_armature_003.lineart.crease_threshold = 0.0
ob_armature_002.location = (0.06063, -1.08, 2.138)
ob_armature_002.show_in_front = True
ob_armature_002.lineart.crease_threshold = 0.0
ob_armature_001.location = (0.0, 0.0, 1.679)
ob_armature_001.show_in_front = True
ob_armature_001.lineart.crease_threshold = 0.0
ob_armature.location = (0.004406, 0.02137, 0.004119)
ob_armature.lineart.crease_threshold = 0.0
ob_sphere.location = (-0.1487, -0.001644, 3.284)
ob_sphere.rotation_euler = (-4.768, 0.016, 0.05372)
ob_sphere.scale = (0.5249, 0.4743, 0.544)
ob_sphere.lineart.crease_threshold = 0.0
ob_cube.location = (0.08986, 0.01822, 2.975)
ob_cube.rotation_euler = (-4.727, 0.01613, 0.01145)
ob_cube.scale = (1.0, 1.0, 0.7777)
ob_cube.lineart.crease_threshold = 0.0
_m = ob_cube.modifiers.new('Mirror', 'MIRROR')
_m.use_axis = (False, False, True)
ob_lamp.location = (4.076, 1.005, 5.904)
ob_lamp.rotation_euler = (0.6503, 0.05522, 1.866)
ob_lamp.lock_rotations_4d = False
ob_lamp.empty_display_type = 'ARROWS'
ob_lamp.color = (0.0, 0.0, 0.0, 0.0)
ob_lamp.lineart.crease_threshold = 0.0
ob_camera.location = (7.481, -6.508, 5.344)
ob_camera.rotation_euler = (1.109, 0.01082, 0.8149)
ob_camera.lock_rotations_4d = False
ob_camera.empty_display_type = 'ARROWS'
ob_camera.color = (0.0, 0.0, 0.0, 0.0)
ob_camera.display_type = 'WIRE'
ob_camera.lineart.crease_threshold = 0.0

# ---- collection membership
col_collection_1.objects.link(ob_armature_003)
col_collection_1.objects.link(ob_armature_002)
col_collection_1.objects.link(ob_armature_001)
col_collection_1.objects.link(ob_armature)
col_collection_1.objects.link(ob_sphere)
col_collection_1.objects.link(ob_cube)
col_collection_1.objects.link(ob_lamp)
col_collection_1.objects.link(ob_camera)

# ---- scene / render settings (as saved in the file)
scene.camera = ob_camera
scene.frame_start = 1; scene.frame_end = 250; scene.frame_set(2)
scene.render.engine = 'BLENDER_EEVEE_NEXT'
scene.render.resolution_percentage = 50
scene.render.dither_intensity = 0.0
scene.cycles.use_denoising = False
scene.cycles.samples = 10
scene.cycles.sampling_pattern = 'TABULATED_SOBOL'
scene.cycles.light_sampling_threshold = 0.0
scene.cycles.use_adaptive_sampling = False
scene.cycles.use_light_tree = False
scene.cycles.blur_glossy = 0.0
scene.cycles.pixel_filter_type = 'GAUSSIAN'
scene.cycles.sample_clamp_indirect = 0.0
scene.view_settings.view_transform = 'Standard'
bpy.context.view_layer.update()
